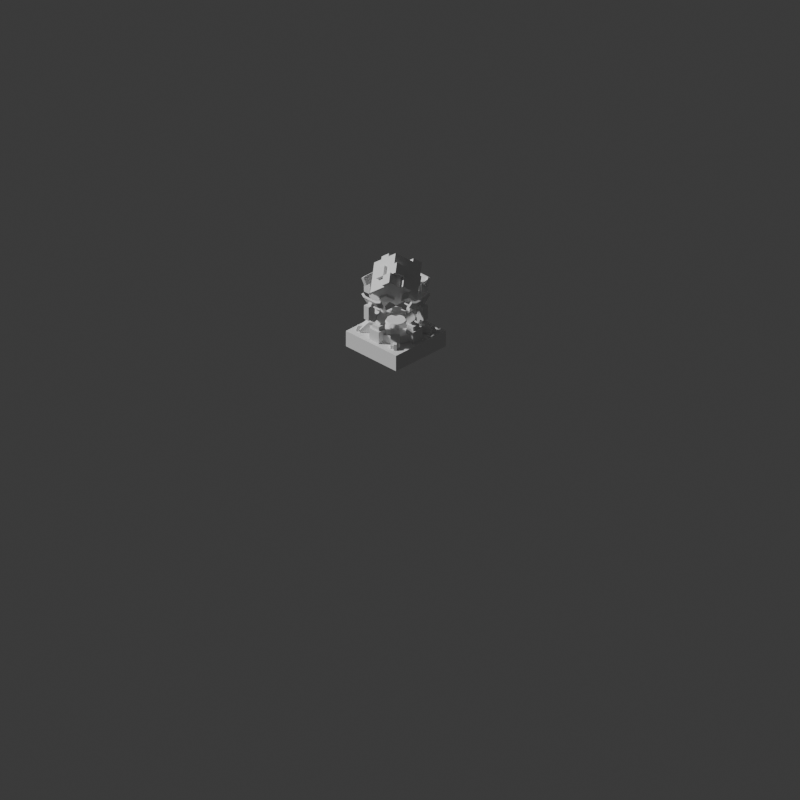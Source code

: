 # Source: Building_DimensionCore.blend  (saved by Blender 4.5.90; exported with 4.5.12 LTS)
import bpy
from mathutils import Matrix  # noqa: F401  (used for matrix-valued properties, if any)

bpy.ops.wm.read_factory_settings(use_empty=True)
scene = bpy.context.scene
scene.name = 'Scene'

# ---- collections
col_collection = bpy.data.collections.new('Collection'); scene.collection.children.link(col_collection)

# ---- world
world_world = bpy.data.worlds.new('World'); scene.world = world_world
world_world.use_nodes = True; world_world.node_tree.nodes.clear()
_N = world_world.node_tree.nodes; _L = world_world.node_tree.links
n0 = _N.new('ShaderNodeOutputWorld'); n0.name = 'World Output'; n0.location = (200, 100)
n1 = _N.new('ShaderNodeBackground'); n1.name = 'Background'; n1.location = (-200, 100)
n1.inputs[0].default_value = (0.05088, 0.05088, 0.05088, 1.0)
_L.new(n1.outputs[0], n0.inputs[0])
n0.is_active_output = True
world_world.color = (0.05088, 0.05088, 0.05088)
world_world.sun_shadow_jitter_overblur = 0.0

# ---- cameras
cam_camera_001 = bpy.data.cameras.new('Camera.001')
cam_camera_001.type = 'ORTHO'
cam_camera_001.clip_start = 0.001
cam_camera_001.ortho_scale = 22.63
cam_camera_001.display_size = 20.29

# ---- meshes
me_cube = bpy.data.meshes.new('Cube')
me_cube.from_pydata([(-0.03125, -0.03125, -0.03125), (-0.03125, -0.03125, 0.03125), (-0.03125, 0.03125, -0.03125), (-0.03125, 0.03125, 0.03125), (0.03125, -0.03125, -0.03125), (0.03125, -0.03125, 0.03125), (0.03125, 0.03125, -0.03125), (0.03125, 0.03125, 0.03125)], [], [(0, 1, 3, 2), (2, 3, 7, 6), (6, 7, 5, 4), (4, 5, 1, 0), (2, 6, 4, 0), (7, 3, 1, 5)])
_uv = me_cube.uv_layers.new(name='UVMap')
_uv.uv.foreach_set('vector', [0.375, 0.0, 0.625, 0.0, 0.625, 0.25, 0.375, 0.25, 0.375, 0.25, 0.625, 0.25, 0.625, 0.5, 0.375, 0.5, 0.375, 0.5, 0.625, 0.5, 0.625, 0.75, 0.375, 0.75, 0.375, 0.75, 0.625, 0.75, 0.625, 1.0, 0.375, 1.0, 0.125, 0.5, 0.375, 0.5, 0.375, 0.75, 0.125, 0.75, 0.625, 0.5, 0.875, 0.5, 0.875, 0.75, 0.625, 0.75])
me_cube.update()
me_cube_002 = bpy.data.meshes.new('Cube.002')
me_cube_002.from_pydata([(-1.0, -1.0, 0.0), (-1.0, -1.0, 0.5), (-1.0, 1.0, 0.0), (-1.0, 1.0, 0.5), (1.0, -1.0, 0.0), (1.0, -1.0, 0.5), (1.0, 1.0, 0.0), (1.0, 1.0, 0.5)], [], [(0, 1, 3, 2), (2, 3, 7, 6), (6, 7, 5, 4), (4, 5, 1, 0), (2, 6, 4, 0), (7, 3, 1, 5)])
_uv = me_cube_002.uv_layers.new(name='UVMap')
_uv.uv.foreach_set('vector', [0.375, 0.0, 0.625, 0.0, 0.625, 0.25, 0.375, 0.25, 0.375, 0.25, 0.625, 0.25, 0.625, 0.5, 0.375, 0.5, 0.375, 0.5, 0.625, 0.5, 0.625, 0.75, 0.375, 0.75, 0.375, 0.75, 0.625, 0.75, 0.625, 1.0, 0.375, 1.0, 0.125, 0.5, 0.375, 0.5, 0.375, 0.75, 0.125, 0.75, 0.625, 0.5, 0.875, 0.5, 0.875, 0.75, 0.625, 0.75])
me_cube_002.update()
me_cylinder_001 = bpy.data.meshes.new('Cylinder.001')
me_cylinder_001.from_pydata([(0.0, 1.0, 0.0), (0.0, 1.0, 0.25), (0.3827, 0.9239, 0.0), (0.3827, 0.9239, 0.25), (0.7071, 0.7071, 0.0), (0.7071, 0.7071, 0.25), (0.9239, 0.3827, 0.0), (0.9239, 0.3827, 0.25), (1.0, 0.0, 0.0), (1.0, 0.0, 0.25), (0.9239, -0.3827, 0.0), (0.9239, -0.3827, 0.25), (0.7071, -0.7071, 0.0), (0.7071, -0.7071, 0.25), (0.3827, -0.9239, 0.0), (0.3827, -0.9239, 0.25), (0.0, -1.0, 0.0), (0.0, -1.0, 0.25), (-0.3827, -0.9239, 0.0), (-0.3827, -0.9239, 0.25), (-0.7071, -0.7071, 0.0), (-0.7071, -0.7071, 0.25), (-0.9239, -0.3827, 0.0), (-0.9239, -0.3827, 0.25), (-1.0, 0.0, 0.0), (-1.0, 0.0, 0.25), (-0.9239, 0.3827, 0.0), (-0.9239, 0.3827, 0.25), (-0.7071, 0.7071, 0.0), (-0.7071, 0.7071, 0.25), (-0.3827, 0.9239, 0.0), (-0.3827, 0.9239, 0.25)], [], [(0, 1, 3, 2), (2, 3, 5, 4), (4, 5, 7, 6), (6, 7, 9, 8), (8, 9, 11, 10), (10, 11, 13, 12), (12, 13, 15, 14), (14, 15, 17, 16), (16, 17, 19, 18), (18, 19, 21, 20), (20, 21, 23, 22), (22, 23, 25, 24), (24, 25, 27, 26), (26, 27, 29, 28), (3, 1, 31, 29, 27, 25, 23, 21, 19, 17, 15, 13, 11, 9, 7, 5), (28, 29, 31, 30), (30, 31, 1, 0), (0, 2, 4, 6, 8, 10, 12, 14, 16, 18, 20, 22, 24, 26, 28, 30)])
_uv = me_cylinder_001.uv_layers.new(name='UVMap')
_uv.uv.foreach_set('vector', [1.0, 0.5, 1.0, 1.0, 0.9375, 1.0, 0.9375, 0.5, 0.9375, 0.5, 0.9375, 1.0, 0.875, 1.0, 0.875, 0.5, 0.875, 0.5, 0.875, 1.0, 0.8125, 1.0, 0.8125, 0.5, 0.8125, 0.5, 0.8125, 1.0, 0.75, 1.0, 0.75, 0.5, 0.75, 0.5, 0.75, 1.0, 0.6875, 1.0, 0.6875, 0.5, 0.6875, 0.5, 0.6875, 1.0, 0.625, 1.0, 0.625, 0.5, 0.625, 0.5, 0.625, 1.0, 0.5625, 1.0, 0.5625, 0.5, 0.5625, 0.5, 0.5625, 1.0, 0.5, 1.0, 0.5, 0.5, 0.5, 0.5, 0.5, 1.0, 0.4375, 1.0, 0.4375, 0.5, 0.4375, 0.5, 0.4375, 1.0, 0.375, 1.0, 0.375, 0.5, 0.375, 0.5, 0.375, 1.0, 0.3125, 1.0, 0.3125, 0.5, 0.3125, 0.5, 0.3125, 1.0, 0.25, 1.0, 0.25, 0.5, 0.25, 0.5, 0.25, 1.0, 0.1875, 1.0, 0.1875, 0.5, 0.1875, 0.5, 0.1875, 1.0, 0.125, 1.0, 0.125, 0.5, 0.3418, 0.4717, 0.25, 0.49, 0.1582, 0.4717, 0.08029, 0.4197, 0.02827, 0.3418, 0.01, 0.25, 0.02827, 0.1582, 0.08029, 0.08029, 0.1582, 0.02827, 0.25, 0.01, 0.3418, 0.02827, 0.4197, 0.08029, 0.4717, 0.1582, 0.49, 0.25, 0.4717, 0.3418, 0.4197, 0.4197, 0.125, 0.5, 0.125, 1.0, 0.0625, 1.0, 0.0625, 0.5, 0.0625, 0.5, 0.0625, 1.0, 0.0, 1.0, 0.0, 0.5, 0.75, 0.49, 0.8418, 0.4717, 0.9197, 0.4197, 0.9717, 0.3418, 0.99, 0.25, 0.9717, 0.1582, 0.9197, 0.08029, 0.8418, 0.02827, 0.75, 0.01, 0.6582, 0.02827, 0.5803, 0.08029, 0.5283, 0.1582, 0.51, 0.25, 0.5283, 0.3418, 0.5803, 0.4197, 0.6582, 0.4717])
me_cylinder_001.update()
me_cylinder_004 = bpy.data.meshes.new('Cylinder.004')
me_cylinder_004.from_pydata([(0.0, 1.0, 0.0), (1.116e-08, 0.75, 0.25), (0.3827, 0.9239, 0.0), (0.287, 0.6929, 0.25), (0.7071, 0.7071, 0.0), (0.5303, 0.5303, 0.25), (0.9239, 0.3827, 0.0), (0.6929, 0.287, 0.25), (1.0, 0.0, 0.0), (0.75, -2.181e-08, 0.25), (0.9239, -0.3827, 0.0), (0.6929, -0.287, 0.25), (0.7071, -0.7071, 0.0), (0.5303, -0.5303, 0.25), (0.3827, -0.9239, 0.0), (0.287, -0.6929, 0.25), (0.0, -1.0, 0.0), (-1.864e-08, -0.75, 0.25), (-0.3827, -0.9239, 0.0), (-0.287, -0.6929, 0.25), (-0.7071, -0.7071, 0.0), (-0.5303, -0.5303, 0.25), (-0.9239, -0.3827, 0.0), (-0.6929, -0.287, 0.25), (-1.0, 0.0, 0.0), (-0.75, 7.995e-09, 0.25), (-0.9239, 0.3827, 0.0), (-0.6929, 0.287, 0.25), (-0.7071, 0.7071, 0.0), (-0.5303, 0.5303, 0.25), (-0.3827, 0.9239, 0.0), (-0.287, 0.6929, 0.25)], [], [(0, 1, 3, 2), (2, 3, 5, 4), (4, 5, 7, 6), (6, 7, 9, 8), (8, 9, 11, 10), (10, 11, 13, 12), (12, 13, 15, 14), (14, 15, 17, 16), (16, 17, 19, 18), (18, 19, 21, 20), (20, 21, 23, 22), (22, 23, 25, 24), (24, 25, 27, 26), (26, 27, 29, 28), (3, 1, 31, 29, 27, 25, 23, 21, 19, 17, 15, 13, 11, 9, 7, 5), (28, 29, 31, 30), (30, 31, 1, 0), (0, 2, 4, 6, 8, 10, 12, 14, 16, 18, 20, 22, 24, 26, 28, 30)])
_uv = me_cylinder_004.uv_layers.new(name='UVMap')
_uv.uv.foreach_set('vector', [1.0, 0.5, 1.0, 1.0, 0.9375, 1.0, 0.9375, 0.5, 0.9375, 0.5, 0.9375, 1.0, 0.875, 1.0, 0.875, 0.5, 0.875, 0.5, 0.875, 1.0, 0.8125, 1.0, 0.8125, 0.5, 0.8125, 0.5, 0.8125, 1.0, 0.75, 1.0, 0.75, 0.5, 0.75, 0.5, 0.75, 1.0, 0.6875, 1.0, 0.6875, 0.5, 0.6875, 0.5, 0.6875, 1.0, 0.625, 1.0, 0.625, 0.5, 0.625, 0.5, 0.625, 1.0, 0.5625, 1.0, 0.5625, 0.5, 0.5625, 0.5, 0.5625, 1.0, 0.5, 1.0, 0.5, 0.5, 0.5, 0.5, 0.5, 1.0, 0.4375, 1.0, 0.4375, 0.5, 0.4375, 0.5, 0.4375, 1.0, 0.375, 1.0, 0.375, 0.5, 0.375, 0.5, 0.375, 1.0, 0.3125, 1.0, 0.3125, 0.5, 0.3125, 0.5, 0.3125, 1.0, 0.25, 1.0, 0.25, 0.5, 0.25, 0.5, 0.25, 1.0, 0.1875, 1.0, 0.1875, 0.5, 0.1875, 0.5, 0.1875, 1.0, 0.125, 1.0, 0.125, 0.5, 0.3418, 0.4717, 0.25, 0.49, 0.1582, 0.4717, 0.08029, 0.4197, 0.02827, 0.3418, 0.01, 0.25, 0.02827, 0.1582, 0.08029, 0.08029, 0.1582, 0.02827, 0.25, 0.01, 0.3418, 0.02827, 0.4197, 0.08029, 0.4717, 0.1582, 0.49, 0.25, 0.4717, 0.3418, 0.4197, 0.4197, 0.125, 0.5, 0.125, 1.0, 0.0625, 1.0, 0.0625, 0.5, 0.0625, 0.5, 0.0625, 1.0, 0.0, 1.0, 0.0, 0.5, 0.75, 0.49, 0.8418, 0.4717, 0.9197, 0.4197, 0.9717, 0.3418, 0.99, 0.25, 0.9717, 0.1582, 0.9197, 0.08029, 0.8418, 0.02827, 0.75, 0.01, 0.6582, 0.02827, 0.5803, 0.08029, 0.5283, 0.1582, 0.51, 0.25, 0.5283, 0.3418, 0.5803, 0.4197, 0.6582, 0.4717])
me_cylinder_004.update()
me_cube_046 = bpy.data.meshes.new('Cube.046')
me_cube_046.from_pydata([(0.9848, -0.1768, 1.724), (0.9848, -0.1768, 2.254), (0.9848, 0.5303, 1.724), (0.9848, 0.5303, 2.254), (1.338, -0.1768, 1.724), (1.338, 0.5303, 1.724), (1.338, -0.1768, 2.166), (1.088, -0.1768, 2.254), (1.088, 0.5303, 2.254), (1.338, 0.5303, 2.166), (0.9697, -0.8839, 1.047), (0.9697, -0.8839, 2.047), (0.9697, 1.237, 1.047), (0.9697, 1.237, 2.047), (1.677, -0.8839, 1.047), (1.677, 1.237, 1.047), (1.677, -0.8839, 1.547), (1.177, -0.8839, 2.047), (1.177, 1.237, 2.047), (1.677, 1.237, 1.547)], [], [(0, 1, 3, 2), (2, 5, 4, 0), (8, 7, 6, 9), (8, 3, 1, 7), (5, 9, 6, 4), (4, 6, 7, 1, 0), (2, 3, 8, 9, 5), (10, 11, 13, 12), (12, 15, 14, 10), (18, 17, 16, 19), (18, 13, 11, 17), (15, 19, 16, 14), (14, 16, 17, 11, 10), (12, 13, 18, 19, 15)])
_uv = me_cube_046.uv_layers.new(name='UVMap')
_uv.uv.foreach_set('vector', [0.375, 0.0, 0.625, 0.0, 0.625, 0.25, 0.375, 0.25, 0.125, 0.5, 0.375, 0.5, 0.375, 0.75, 0.125, 0.75, 0.7355, 0.4337, 0.7355, 0.8163, 0.5, 0.75, 0.5, 0.5, 0.7355, 0.4337, 0.875, 0.5, 0.875, 0.75, 0.7355, 0.8163, 0.375, 0.5, 0.5, 0.5, 0.5, 0.75, 0.375, 0.75, 0.375, 0.75, 0.5, 0.75, 0.7355, 0.8163, 0.625, 1.0, 0.375, 1.0, 0.375, 0.25, 0.625, 0.25, 0.7355, 0.4337, 0.5, 0.5, 0.375, 0.5, 0.375, 0.0, 0.625, 0.0, 0.625, 0.25, 0.375, 0.25, 0.125, 0.5, 0.375, 0.5, 0.375, 0.75, 0.125, 0.75, 0.7355, 0.4337, 0.7355, 0.8163, 0.5, 0.75, 0.5, 0.5, 0.7355, 0.4337, 0.875, 0.5, 0.875, 0.75, 0.7355, 0.8163, 0.375, 0.5, 0.5, 0.5, 0.5, 0.75, 0.375, 0.75, 0.375, 0.75, 0.5, 0.75, 0.7355, 0.8163, 0.625, 1.0, 0.375, 1.0, 0.375, 0.25, 0.625, 0.25, 0.7355, 0.4337, 0.5, 0.5, 0.375, 0.5])
me_cube_046.update()
me_cube_048 = bpy.data.meshes.new('Cube.048')
me_cube_048.from_pydata([(0.9848, -0.1768, 1.724), (0.9848, -0.1768, 2.254), (0.9848, 0.5303, 1.724), (0.9848, 0.5303, 2.254), (1.338, -0.1768, 1.724), (1.338, 0.5303, 1.724), (1.338, -0.1768, 2.166), (1.088, -0.1768, 2.254), (1.088, 0.5303, 2.254), (1.338, 0.5303, 2.166), (0.9697, -0.8839, 1.047), (0.9697, -0.8839, 2.047), (0.9697, 1.237, 1.047), (0.9697, 1.237, 2.047), (1.677, -0.8839, 1.047), (1.677, 1.237, 1.047), (1.677, -0.8839, 1.547), (1.177, -0.8839, 2.047), (1.177, 1.237, 2.047), (1.677, 1.237, 1.547)], [], [(0, 1, 3, 2), (2, 5, 4, 0), (8, 7, 6, 9), (8, 3, 1, 7), (5, 9, 6, 4), (4, 6, 7, 1, 0), (2, 3, 8, 9, 5), (10, 11, 13, 12), (12, 15, 14, 10), (18, 17, 16, 19), (18, 13, 11, 17), (15, 19, 16, 14), (14, 16, 17, 11, 10), (12, 13, 18, 19, 15)])
_uv = me_cube_048.uv_layers.new(name='UVMap')
_uv.uv.foreach_set('vector', [0.375, 0.0, 0.625, 0.0, 0.625, 0.25, 0.375, 0.25, 0.125, 0.5, 0.375, 0.5, 0.375, 0.75, 0.125, 0.75, 0.7355, 0.4337, 0.7355, 0.8163, 0.5, 0.75, 0.5, 0.5, 0.7355, 0.4337, 0.875, 0.5, 0.875, 0.75, 0.7355, 0.8163, 0.375, 0.5, 0.5, 0.5, 0.5, 0.75, 0.375, 0.75, 0.375, 0.75, 0.5, 0.75, 0.7355, 0.8163, 0.625, 1.0, 0.375, 1.0, 0.375, 0.25, 0.625, 0.25, 0.7355, 0.4337, 0.5, 0.5, 0.375, 0.5, 0.375, 0.0, 0.625, 0.0, 0.625, 0.25, 0.375, 0.25, 0.125, 0.5, 0.375, 0.5, 0.375, 0.75, 0.125, 0.75, 0.7355, 0.4337, 0.7355, 0.8163, 0.5, 0.75, 0.5, 0.5, 0.7355, 0.4337, 0.875, 0.5, 0.875, 0.75, 0.7355, 0.8163, 0.375, 0.5, 0.5, 0.5, 0.5, 0.75, 0.375, 0.75, 0.375, 0.75, 0.5, 0.75, 0.7355, 0.8163, 0.625, 1.0, 0.375, 1.0, 0.375, 0.25, 0.625, 0.25, 0.7355, 0.4337, 0.5, 0.5, 0.375, 0.5])
me_cube_048.update()
me_cube_049 = bpy.data.meshes.new('Cube.049')
me_cube_049.from_pydata([(0.9848, -0.1768, 1.724), (0.9848, -0.1768, 2.254), (0.9848, 0.5303, 1.724), (0.9848, 0.5303, 2.254), (1.338, -0.1768, 1.724), (1.338, 0.5303, 1.724), (1.338, -0.1768, 2.166), (1.088, -0.1768, 2.254), (1.088, 0.5303, 2.254), (1.338, 0.5303, 2.166), (0.9697, -0.8839, 1.047), (0.9697, -0.8839, 2.047), (0.9697, 1.237, 1.047), (0.9697, 1.237, 2.047), (1.677, -0.8839, 1.047), (1.677, 1.237, 1.047), (1.677, -0.8839, 1.547), (1.177, -0.8839, 2.047), (1.177, 1.237, 2.047), (1.677, 1.237, 1.547)], [], [(0, 1, 3, 2), (2, 5, 4, 0), (8, 7, 6, 9), (8, 3, 1, 7), (5, 9, 6, 4), (4, 6, 7, 1, 0), (2, 3, 8, 9, 5), (10, 11, 13, 12), (12, 15, 14, 10), (18, 17, 16, 19), (18, 13, 11, 17), (15, 19, 16, 14), (14, 16, 17, 11, 10), (12, 13, 18, 19, 15)])
_uv = me_cube_049.uv_layers.new(name='UVMap')
_uv.uv.foreach_set('vector', [0.375, 0.0, 0.625, 0.0, 0.625, 0.25, 0.375, 0.25, 0.125, 0.5, 0.375, 0.5, 0.375, 0.75, 0.125, 0.75, 0.7355, 0.4337, 0.7355, 0.8163, 0.5, 0.75, 0.5, 0.5, 0.7355, 0.4337, 0.875, 0.5, 0.875, 0.75, 0.7355, 0.8163, 0.375, 0.5, 0.5, 0.5, 0.5, 0.75, 0.375, 0.75, 0.375, 0.75, 0.5, 0.75, 0.7355, 0.8163, 0.625, 1.0, 0.375, 1.0, 0.375, 0.25, 0.625, 0.25, 0.7355, 0.4337, 0.5, 0.5, 0.375, 0.5, 0.375, 0.0, 0.625, 0.0, 0.625, 0.25, 0.375, 0.25, 0.125, 0.5, 0.375, 0.5, 0.375, 0.75, 0.125, 0.75, 0.7355, 0.4337, 0.7355, 0.8163, 0.5, 0.75, 0.5, 0.5, 0.7355, 0.4337, 0.875, 0.5, 0.875, 0.75, 0.7355, 0.8163, 0.375, 0.5, 0.5, 0.5, 0.5, 0.75, 0.375, 0.75, 0.375, 0.75, 0.5, 0.75, 0.7355, 0.8163, 0.625, 1.0, 0.375, 1.0, 0.375, 0.25, 0.625, 0.25, 0.7355, 0.4337, 0.5, 0.5, 0.375, 0.5])
me_cube_049.update()
me_cube_050 = bpy.data.meshes.new('Cube.050')
me_cube_050.from_pydata([(0.9848, -0.1768, 1.724), (0.9848, -0.1768, 2.254), (0.9848, 0.5303, 1.724), (0.9848, 0.5303, 2.254), (1.338, -0.1768, 1.724), (1.338, 0.5303, 1.724), (1.338, -0.1768, 2.166), (1.088, -0.1768, 2.254), (1.088, 0.5303, 2.254), (1.338, 0.5303, 2.166), (0.9697, -0.8839, 1.047), (0.9697, -0.8839, 2.047), (0.9697, 1.237, 1.047), (0.9697, 1.237, 2.047), (1.677, -0.8839, 1.047), (1.677, 1.237, 1.047), (1.677, -0.8839, 1.547), (1.177, -0.8839, 2.047), (1.177, 1.237, 2.047), (1.677, 1.237, 1.547)], [], [(0, 1, 3, 2), (2, 5, 4, 0), (8, 7, 6, 9), (8, 3, 1, 7), (5, 9, 6, 4), (4, 6, 7, 1, 0), (2, 3, 8, 9, 5), (10, 11, 13, 12), (12, 15, 14, 10), (18, 17, 16, 19), (18, 13, 11, 17), (15, 19, 16, 14), (14, 16, 17, 11, 10), (12, 13, 18, 19, 15)])
_uv = me_cube_050.uv_layers.new(name='UVMap')
_uv.uv.foreach_set('vector', [0.375, 0.0, 0.625, 0.0, 0.625, 0.25, 0.375, 0.25, 0.125, 0.5, 0.375, 0.5, 0.375, 0.75, 0.125, 0.75, 0.7355, 0.4337, 0.7355, 0.8163, 0.5, 0.75, 0.5, 0.5, 0.7355, 0.4337, 0.875, 0.5, 0.875, 0.75, 0.7355, 0.8163, 0.375, 0.5, 0.5, 0.5, 0.5, 0.75, 0.375, 0.75, 0.375, 0.75, 0.5, 0.75, 0.7355, 0.8163, 0.625, 1.0, 0.375, 1.0, 0.375, 0.25, 0.625, 0.25, 0.7355, 0.4337, 0.5, 0.5, 0.375, 0.5, 0.375, 0.0, 0.625, 0.0, 0.625, 0.25, 0.375, 0.25, 0.125, 0.5, 0.375, 0.5, 0.375, 0.75, 0.125, 0.75, 0.7355, 0.4337, 0.7355, 0.8163, 0.5, 0.75, 0.5, 0.5, 0.7355, 0.4337, 0.875, 0.5, 0.875, 0.75, 0.7355, 0.8163, 0.375, 0.5, 0.5, 0.5, 0.5, 0.75, 0.375, 0.75, 0.375, 0.75, 0.5, 0.75, 0.7355, 0.8163, 0.625, 1.0, 0.375, 1.0, 0.375, 0.25, 0.625, 0.25, 0.7355, 0.4337, 0.5, 0.5, 0.375, 0.5])
me_cube_050.update()
me_cube_051 = bpy.data.meshes.new('Cube.051')
me_cube_051.from_pydata([(0.04748, -0.25, 1.957), (0.04748, -0.25, 2.207), (0.04748, 0.25, 1.957), (0.04748, 0.25, 2.207), (0.11, -0.2188, 1.957), (0.11, -0.2188, 2.207), (0.11, 0.2188, 1.957), (0.11, 0.2188, 2.207), (0.11, 0.375, 2.207), (0.11, 0.375, 1.957), (0.1725, 0.3438, 1.957), (0.1725, 0.3438, 2.207), (0.11, -0.375, 1.957), (0.11, -0.375, 2.207), (0.1725, -0.3438, 2.207), (0.1725, -0.3438, 1.957), (-0.4536, -0.125, 0.8393), (-0.2036, -0.125, 1.272), (-0.4536, 0.125, 0.8393), (-0.2036, 0.125, 1.272), (-0.2371, -0.125, 0.7143), (0.01286, -0.125, 1.147), (-0.2371, 0.125, 0.7143), (0.01286, 0.125, 1.147), (-0.3565, 0.09375, 1.757), (-0.1378, 0.09375, 2.136), (-0.3565, -0.09375, 1.757), (-0.1378, -0.09375, 2.136), (-0.1088, 0.09375, 1.687), (-0.1942, 0.09375, 1.664), (-0.1942, -0.09375, 1.664), (-0.1088, -0.09375, 1.687), (-0.02953, 0.09375, 2.074), (0.01623, 0.09375, 1.903), (0.01623, -0.09375, 1.903), (-0.02953, -0.09375, 2.074), (-0.06609, 0.0625, 1.698), (-0.06609, -0.0625, 1.698), (-0.007845, 0.0625, 1.622), (-0.007845, -0.0625, 1.622), (-0.02033, 0.0625, 1.527), (-0.02033, -0.0625, 1.527), (-0.09623, 0.0625, 1.469), (-0.09623, -0.0625, 1.469), (-0.1911, 0.0625, 1.482), (-0.1911, -0.0625, 1.482), (-0.2493, 0.0625, 1.557), (-0.2493, -0.0625, 1.557), (-0.2368, 0.0625, 1.652), (-0.2368, -0.0625, 1.652), (-0.1609, 0.0625, 1.711), (-0.1609, -0.0625, 1.711), (0.03267, 0.0625, 1.244), (0.03267, -0.0625, 1.244), (0.09091, 0.0625, 1.168), (0.09091, -0.0625, 1.168), (0.07843, 0.0625, 1.073), (0.07843, -0.0625, 1.073), (0.002525, 0.0625, 1.015), (0.002525, -0.0625, 1.015), (-0.09233, 0.0625, 1.028), (-0.09233, -0.0625, 1.028), (-0.1506, 0.0625, 1.103), (-0.1506, -0.0625, 1.103), (-0.1381, 0.0625, 1.198), (-0.1381, -0.0625, 1.198), (-0.06218, 0.0625, 1.257), (-0.06218, -0.0625, 1.257), (0.1129, 0.09375, 1.654), (0.2261, 0.09375, 1.232), (0.1129, -0.09375, 1.654), (0.2261, -0.09375, 1.232), (-0.1124, 0.09375, 1.529), (-0.06822, 0.09375, 1.606), (-0.06822, -0.09375, 1.606), (-0.1124, -0.09375, 1.529), (0.04502, 0.09375, 1.183), (-0.03153, 0.09375, 1.228), (-0.03153, -0.09375, 1.228), (0.04502, -0.09375, 1.183), (-0.5078, -0.1875, 0.8705), (-0.3203, -0.1875, 1.195), (-0.5078, 0.1875, 0.8705), (-0.3203, 0.1875, 1.195), (-0.2642, -0.1875, 0.7299), (-0.0767, -0.1875, 1.055), (-0.2642, 0.1875, 0.7299), (-0.0767, 0.1875, 1.055), (-0.03706, -0.0625, 2.017), (-0.05324, -0.0625, 2.077), (-0.03706, 0.0625, 2.017), (-0.05324, 0.0625, 2.077), (0.1139, -0.0625, 2.057), (0.09769, -0.0625, 2.117), (0.1139, 0.0625, 2.057), (0.09769, 0.0625, 2.117)], [], [(0, 1, 3, 2), (7, 6, 10, 11), (6, 7, 5, 4), (1, 0, 12, 13), (2, 6, 4, 0), (7, 3, 1, 5), (9, 8, 11, 10), (6, 2, 9, 10), (3, 7, 11, 8), (2, 3, 8, 9), (15, 14, 13, 12), (0, 4, 15, 12), (5, 1, 13, 14), (4, 5, 14, 15), (16, 17, 19, 18), (18, 19, 23, 22), (22, 23, 21, 20), (20, 21, 17, 16), (18, 22, 20, 16), (23, 19, 17, 21), (26, 27, 25, 24), (30, 29, 28, 31), (30, 26, 24, 29), (32, 35, 34, 33), (28, 33, 34, 31), (27, 35, 32, 25), (24, 25, 32, 33, 28, 29), (30, 31, 34, 35, 27, 26), (36, 37, 39, 38), (38, 39, 41, 40), (40, 41, 43, 42), (42, 43, 45, 44), (44, 45, 47, 46), (46, 47, 49, 48), (39, 37, 51, 49, 47, 45, 43, 41), (48, 49, 51, 50), (50, 51, 37, 36), (36, 38, 40, 42, 44, 46, 48, 50), (52, 53, 55, 54), (54, 55, 57, 56), (56, 57, 59, 58), (58, 59, 61, 60), (60, 61, 63, 62), (62, 63, 65, 64), (55, 53, 67, 65, 63, 61, 59, 57), (64, 65, 67, 66), (66, 67, 53, 52), (52, 54, 56, 58, 60, 62, 64, 66), (70, 71, 69, 68), (74, 73, 72, 75), (74, 70, 68, 73), (76, 79, 78, 77), (72, 77, 78, 75), (71, 79, 76, 69), (68, 69, 76, 77, 72, 73), (74, 75, 78, 79, 71, 70), (80, 81, 83, 82), (82, 83, 87, 86), (86, 87, 85, 84), (84, 85, 81, 80), (82, 86, 84, 80), (87, 83, 81, 85), (88, 89, 91, 90), (90, 91, 95, 94), (94, 95, 93, 92), (92, 93, 89, 88), (90, 94, 92, 88), (95, 91, 89, 93)])
_uv = me_cube_051.uv_layers.new(name='UVMap')
_uv.uv.foreach_set('vector', [0.375, 0.0, 0.625, 0.0, 0.625, 0.25, 0.375, 0.25, 0.625, 0.5, 0.375, 0.5, 0.375, 0.5, 0.625, 0.5, 0.375, 0.5, 0.625, 0.5, 0.625, 0.75, 0.375, 0.75, 0.625, 0.0, 0.375, 0.0, 0.375, 0.0, 0.625, 0.0, 0.125, 0.5, 0.375, 0.5, 0.375, 0.75, 0.125, 0.75, 0.625, 0.5, 0.875, 0.5, 0.875, 0.75, 0.625, 0.75, 0.375, 0.25, 0.625, 0.25, 0.625, 0.5, 0.375, 0.5, 0.375, 0.5, 0.125, 0.5, 0.125, 0.5, 0.375, 0.5, 0.875, 0.5, 0.625, 0.5, 0.625, 0.5, 0.875, 0.5, 0.375, 0.25, 0.625, 0.25, 0.625, 0.25, 0.375, 0.25, 0.375, 0.75, 0.625, 0.75, 0.625, 1.0, 0.375, 1.0, 0.125, 0.75, 0.375, 0.75, 0.375, 0.75, 0.125, 0.75, 0.625, 0.75, 0.875, 0.75, 0.875, 0.75, 0.625, 0.75, 0.375, 0.75, 0.625, 0.75, 0.625, 0.75, 0.375, 0.75, 0.375, 0.0, 0.625, 0.0, 0.625, 0.25, 0.375, 0.25, 0.375, 0.25, 0.625, 0.25, 0.625, 0.5, 0.375, 0.5, 0.375, 0.5, 0.625, 0.5, 0.625, 0.75, 0.375, 0.75, 0.375, 0.75, 0.625, 0.75, 0.625, 1.0, 0.375, 1.0, 0.125, 0.5, 0.375, 0.5, 0.375, 0.75, 0.125, 0.75, 0.625, 0.5, 0.875, 0.5, 0.875, 0.75, 0.625, 0.75, 0.375, 0.5, 0.625, 0.5, 0.625, 0.75, 0.375, 0.75, 0.1875, 0.5, 0.1875, 0.75, 0.125, 0.75, 0.125, 0.5, 0.1875, 0.5, 0.375, 0.5, 0.375, 0.75, 0.1875, 0.75, 0.625, 0.0, 0.625, 0.3438, 0.5536, 0.25, 0.5536, 0.0, 0.4107, 0.0, 0.5536, 0.0, 0.5536, 0.25, 0.4107, 0.25, 0.625, 0.5, 0.75, 0.5, 0.75, 0.75, 0.625, 0.75, 0.375, 0.75, 0.625, 0.75, 0.625, 0.875, 0.5536, 1.0, 0.4107, 1.0, 0.375, 0.9375, 0.375, 0.3125, 0.4107, 0.25, 0.5536, 0.25, 0.625, 0.3438, 0.625, 0.5, 0.375, 0.5, 1.0, 0.5, 1.0, 1.0, 0.875, 1.0, 0.875, 0.5, 0.875, 0.5, 0.875, 1.0, 0.75, 1.0, 0.75, 0.5, 0.75, 0.5, 0.75, 1.0, 0.625, 1.0, 0.625, 0.5, 0.625, 0.5, 0.625, 1.0, 0.5, 1.0, 0.5, 0.5, 0.5, 0.5, 0.5, 1.0, 0.375, 1.0, 0.375, 0.5, 0.375, 0.5, 0.375, 1.0, 0.25, 1.0, 0.25, 0.5, 0.4197, 0.4197, 0.25, 0.49, 0.08029, 0.4197, 0.01, 0.25, 0.08029, 0.08029, 0.25, 0.01, 0.4197, 0.08029, 0.49, 0.25, 0.25, 0.5, 0.25, 1.0, 0.125, 1.0, 0.125, 0.5, 0.125, 0.5, 0.125, 1.0, 0.0, 1.0, 0.0, 0.5, 0.75, 0.49, 0.9197, 0.4197, 0.99, 0.25, 0.9197, 0.08029, 0.75, 0.01, 0.5803, 0.08029, 0.51, 0.25, 0.5803, 0.4197, 1.0, 0.5, 1.0, 1.0, 0.875, 1.0, 0.875, 0.5, 0.875, 0.5, 0.875, 1.0, 0.75, 1.0, 0.75, 0.5, 0.75, 0.5, 0.75, 1.0, 0.625, 1.0, 0.625, 0.5, 0.625, 0.5, 0.625, 1.0, 0.5, 1.0, 0.5, 0.5, 0.5, 0.5, 0.5, 1.0, 0.375, 1.0, 0.375, 0.5, 0.375, 0.5, 0.375, 1.0, 0.25, 1.0, 0.25, 0.5, 0.4197, 0.4197, 0.25, 0.49, 0.08029, 0.4197, 0.01, 0.25, 0.08029, 0.08029, 0.25, 0.01, 0.4197, 0.08029, 0.49, 0.25, 0.25, 0.5, 0.25, 1.0, 0.125, 1.0, 0.125, 0.5, 0.125, 0.5, 0.125, 1.0, 0.0, 1.0, 0.0, 0.5, 0.75, 0.49, 0.9197, 0.4197, 0.99, 0.25, 0.9197, 0.08029, 0.75, 0.01, 0.5803, 0.08029, 0.51, 0.25, 0.5803, 0.4197, 0.375, 0.5, 0.625, 0.5, 0.625, 0.75, 0.375, 0.75, 0.1875, 0.5, 0.1875, 0.75, 0.125, 0.75, 0.125, 0.5, 0.1875, 0.5, 0.375, 0.5, 0.375, 0.75, 0.1875, 0.75, 0.625, 0.0, 0.625, 0.304, 0.5893, 0.25, 0.5893, 0.0, 0.4107, 0.0, 0.5893, 0.0, 0.5893, 0.25, 0.4107, 0.25, 0.625, 0.5, 0.8125, 0.5, 0.8125, 0.75, 0.625, 0.75, 0.375, 0.75, 0.625, 0.75, 0.625, 0.9375, 0.5893, 1.0, 0.4107, 1.0, 0.375, 0.9375, 0.375, 0.3125, 0.4107, 0.25, 0.5893, 0.25, 0.625, 0.304, 0.625, 0.5, 0.375, 0.5, 0.375, 0.0, 0.625, 0.0, 0.625, 0.25, 0.375, 0.25, 0.375, 0.25, 0.625, 0.25, 0.625, 0.5, 0.375, 0.5, 0.375, 0.5, 0.625, 0.5, 0.625, 0.75, 0.375, 0.75, 0.375, 0.75, 0.625, 0.75, 0.625, 1.0, 0.375, 1.0, 0.125, 0.5, 0.375, 0.5, 0.375, 0.75, 0.125, 0.75, 0.625, 0.5, 0.875, 0.5, 0.875, 0.75, 0.625, 0.75, 0.375, 0.0, 0.625, 0.0, 0.625, 0.25, 0.375, 0.25, 0.375, 0.25, 0.625, 0.25, 0.625, 0.5, 0.375, 0.5, 0.375, 0.5, 0.625, 0.5, 0.625, 0.75, 0.375, 0.75, 0.375, 0.75, 0.625, 0.75, 0.625, 1.0, 0.375, 1.0, 0.125, 0.5, 0.375, 0.5, 0.375, 0.75, 0.125, 0.75, 0.625, 0.5, 0.875, 0.5, 0.875, 0.75, 0.625, 0.75])
me_cube_051.update()
me_cube_060 = bpy.data.meshes.new('Cube.060')
me_cube_060.from_pydata([(0.04748, -0.25, 1.957), (0.04748, -0.25, 2.207), (0.04748, 0.25, 1.957), (0.04748, 0.25, 2.207), (0.11, -0.2188, 1.957), (0.11, -0.2188, 2.207), (0.11, 0.2188, 1.957), (0.11, 0.2188, 2.207), (0.11, 0.375, 2.207), (0.11, 0.375, 1.957), (0.1725, 0.3438, 1.957), (0.1725, 0.3438, 2.207), (0.11, -0.375, 1.957), (0.11, -0.375, 2.207), (0.1725, -0.3438, 2.207), (0.1725, -0.3438, 1.957), (-0.4536, -0.125, 0.8393), (-0.2036, -0.125, 1.272), (-0.4536, 0.125, 0.8393), (-0.2036, 0.125, 1.272), (-0.2371, -0.125, 0.7143), (0.01286, -0.125, 1.147), (-0.2371, 0.125, 0.7143), (0.01286, 0.125, 1.147), (-0.3565, 0.09375, 1.757), (-0.1378, 0.09375, 2.136), (-0.3565, -0.09375, 1.757), (-0.1378, -0.09375, 2.136), (-0.1088, 0.09375, 1.687), (-0.1942, 0.09375, 1.664), (-0.1942, -0.09375, 1.664), (-0.1088, -0.09375, 1.687), (-0.02953, 0.09375, 2.074), (0.01623, 0.09375, 1.903), (0.01623, -0.09375, 1.903), (-0.02953, -0.09375, 2.074), (-0.06609, 0.0625, 1.698), (-0.06609, -0.0625, 1.698), (-0.007845, 0.0625, 1.622), (-0.007845, -0.0625, 1.622), (-0.02033, 0.0625, 1.527), (-0.02033, -0.0625, 1.527), (-0.09623, 0.0625, 1.469), (-0.09623, -0.0625, 1.469), (-0.1911, 0.0625, 1.482), (-0.1911, -0.0625, 1.482), (-0.2493, 0.0625, 1.557), (-0.2493, -0.0625, 1.557), (-0.2368, 0.0625, 1.652), (-0.2368, -0.0625, 1.652), (-0.1609, 0.0625, 1.711), (-0.1609, -0.0625, 1.711), (0.03267, 0.0625, 1.244), (0.03267, -0.0625, 1.244), (0.09091, 0.0625, 1.168), (0.09091, -0.0625, 1.168), (0.07843, 0.0625, 1.073), (0.07843, -0.0625, 1.073), (0.002525, 0.0625, 1.015), (0.002525, -0.0625, 1.015), (-0.09233, 0.0625, 1.028), (-0.09233, -0.0625, 1.028), (-0.1506, 0.0625, 1.103), (-0.1506, -0.0625, 1.103), (-0.1381, 0.0625, 1.198), (-0.1381, -0.0625, 1.198), (-0.06218, 0.0625, 1.257), (-0.06218, -0.0625, 1.257), (0.1129, 0.09375, 1.654), (0.2261, 0.09375, 1.232), (0.1129, -0.09375, 1.654), (0.2261, -0.09375, 1.232), (-0.1124, 0.09375, 1.529), (-0.06822, 0.09375, 1.606), (-0.06822, -0.09375, 1.606), (-0.1124, -0.09375, 1.529), (0.04502, 0.09375, 1.183), (-0.03153, 0.09375, 1.228), (-0.03153, -0.09375, 1.228), (0.04502, -0.09375, 1.183), (-0.5078, -0.1875, 0.8705), (-0.3203, -0.1875, 1.195), (-0.5078, 0.1875, 0.8705), (-0.3203, 0.1875, 1.195), (-0.2642, -0.1875, 0.7299), (-0.0767, -0.1875, 1.055), (-0.2642, 0.1875, 0.7299), (-0.0767, 0.1875, 1.055), (-0.03706, -0.0625, 2.017), (-0.05324, -0.0625, 2.077), (-0.03706, 0.0625, 2.017), (-0.05324, 0.0625, 2.077), (0.1139, -0.0625, 2.057), (0.09769, -0.0625, 2.117), (0.1139, 0.0625, 2.057), (0.09769, 0.0625, 2.117)], [], [(0, 1, 3, 2), (7, 6, 10, 11), (6, 7, 5, 4), (1, 0, 12, 13), (2, 6, 4, 0), (7, 3, 1, 5), (9, 8, 11, 10), (6, 2, 9, 10), (3, 7, 11, 8), (2, 3, 8, 9), (15, 14, 13, 12), (0, 4, 15, 12), (5, 1, 13, 14), (4, 5, 14, 15), (16, 17, 19, 18), (18, 19, 23, 22), (22, 23, 21, 20), (20, 21, 17, 16), (18, 22, 20, 16), (23, 19, 17, 21), (26, 27, 25, 24), (30, 29, 28, 31), (30, 26, 24, 29), (32, 35, 34, 33), (28, 33, 34, 31), (27, 35, 32, 25), (24, 25, 32, 33, 28, 29), (30, 31, 34, 35, 27, 26), (36, 37, 39, 38), (38, 39, 41, 40), (40, 41, 43, 42), (42, 43, 45, 44), (44, 45, 47, 46), (46, 47, 49, 48), (39, 37, 51, 49, 47, 45, 43, 41), (48, 49, 51, 50), (50, 51, 37, 36), (36, 38, 40, 42, 44, 46, 48, 50), (52, 53, 55, 54), (54, 55, 57, 56), (56, 57, 59, 58), (58, 59, 61, 60), (60, 61, 63, 62), (62, 63, 65, 64), (55, 53, 67, 65, 63, 61, 59, 57), (64, 65, 67, 66), (66, 67, 53, 52), (52, 54, 56, 58, 60, 62, 64, 66), (70, 71, 69, 68), (74, 73, 72, 75), (74, 70, 68, 73), (76, 79, 78, 77), (72, 77, 78, 75), (71, 79, 76, 69), (68, 69, 76, 77, 72, 73), (74, 75, 78, 79, 71, 70), (80, 81, 83, 82), (82, 83, 87, 86), (86, 87, 85, 84), (84, 85, 81, 80), (82, 86, 84, 80), (87, 83, 81, 85), (88, 89, 91, 90), (90, 91, 95, 94), (94, 95, 93, 92), (92, 93, 89, 88), (90, 94, 92, 88), (95, 91, 89, 93)])
_uv = me_cube_060.uv_layers.new(name='UVMap')
_uv.uv.foreach_set('vector', [0.375, 0.0, 0.625, 0.0, 0.625, 0.25, 0.375, 0.25, 0.625, 0.5, 0.375, 0.5, 0.375, 0.5, 0.625, 0.5, 0.375, 0.5, 0.625, 0.5, 0.625, 0.75, 0.375, 0.75, 0.625, 0.0, 0.375, 0.0, 0.375, 0.0, 0.625, 0.0, 0.125, 0.5, 0.375, 0.5, 0.375, 0.75, 0.125, 0.75, 0.625, 0.5, 0.875, 0.5, 0.875, 0.75, 0.625, 0.75, 0.375, 0.25, 0.625, 0.25, 0.625, 0.5, 0.375, 0.5, 0.375, 0.5, 0.125, 0.5, 0.125, 0.5, 0.375, 0.5, 0.875, 0.5, 0.625, 0.5, 0.625, 0.5, 0.875, 0.5, 0.375, 0.25, 0.625, 0.25, 0.625, 0.25, 0.375, 0.25, 0.375, 0.75, 0.625, 0.75, 0.625, 1.0, 0.375, 1.0, 0.125, 0.75, 0.375, 0.75, 0.375, 0.75, 0.125, 0.75, 0.625, 0.75, 0.875, 0.75, 0.875, 0.75, 0.625, 0.75, 0.375, 0.75, 0.625, 0.75, 0.625, 0.75, 0.375, 0.75, 0.375, 0.0, 0.625, 0.0, 0.625, 0.25, 0.375, 0.25, 0.375, 0.25, 0.625, 0.25, 0.625, 0.5, 0.375, 0.5, 0.375, 0.5, 0.625, 0.5, 0.625, 0.75, 0.375, 0.75, 0.375, 0.75, 0.625, 0.75, 0.625, 1.0, 0.375, 1.0, 0.125, 0.5, 0.375, 0.5, 0.375, 0.75, 0.125, 0.75, 0.625, 0.5, 0.875, 0.5, 0.875, 0.75, 0.625, 0.75, 0.375, 0.5, 0.625, 0.5, 0.625, 0.75, 0.375, 0.75, 0.1875, 0.5, 0.1875, 0.75, 0.125, 0.75, 0.125, 0.5, 0.1875, 0.5, 0.375, 0.5, 0.375, 0.75, 0.1875, 0.75, 0.625, 0.0, 0.625, 0.3438, 0.5536, 0.25, 0.5536, 0.0, 0.4107, 0.0, 0.5536, 0.0, 0.5536, 0.25, 0.4107, 0.25, 0.625, 0.5, 0.75, 0.5, 0.75, 0.75, 0.625, 0.75, 0.375, 0.75, 0.625, 0.75, 0.625, 0.875, 0.5536, 1.0, 0.4107, 1.0, 0.375, 0.9375, 0.375, 0.3125, 0.4107, 0.25, 0.5536, 0.25, 0.625, 0.3438, 0.625, 0.5, 0.375, 0.5, 1.0, 0.5, 1.0, 1.0, 0.875, 1.0, 0.875, 0.5, 0.875, 0.5, 0.875, 1.0, 0.75, 1.0, 0.75, 0.5, 0.75, 0.5, 0.75, 1.0, 0.625, 1.0, 0.625, 0.5, 0.625, 0.5, 0.625, 1.0, 0.5, 1.0, 0.5, 0.5, 0.5, 0.5, 0.5, 1.0, 0.375, 1.0, 0.375, 0.5, 0.375, 0.5, 0.375, 1.0, 0.25, 1.0, 0.25, 0.5, 0.4197, 0.4197, 0.25, 0.49, 0.08029, 0.4197, 0.01, 0.25, 0.08029, 0.08029, 0.25, 0.01, 0.4197, 0.08029, 0.49, 0.25, 0.25, 0.5, 0.25, 1.0, 0.125, 1.0, 0.125, 0.5, 0.125, 0.5, 0.125, 1.0, 0.0, 1.0, 0.0, 0.5, 0.75, 0.49, 0.9197, 0.4197, 0.99, 0.25, 0.9197, 0.08029, 0.75, 0.01, 0.5803, 0.08029, 0.51, 0.25, 0.5803, 0.4197, 1.0, 0.5, 1.0, 1.0, 0.875, 1.0, 0.875, 0.5, 0.875, 0.5, 0.875, 1.0, 0.75, 1.0, 0.75, 0.5, 0.75, 0.5, 0.75, 1.0, 0.625, 1.0, 0.625, 0.5, 0.625, 0.5, 0.625, 1.0, 0.5, 1.0, 0.5, 0.5, 0.5, 0.5, 0.5, 1.0, 0.375, 1.0, 0.375, 0.5, 0.375, 0.5, 0.375, 1.0, 0.25, 1.0, 0.25, 0.5, 0.4197, 0.4197, 0.25, 0.49, 0.08029, 0.4197, 0.01, 0.25, 0.08029, 0.08029, 0.25, 0.01, 0.4197, 0.08029, 0.49, 0.25, 0.25, 0.5, 0.25, 1.0, 0.125, 1.0, 0.125, 0.5, 0.125, 0.5, 0.125, 1.0, 0.0, 1.0, 0.0, 0.5, 0.75, 0.49, 0.9197, 0.4197, 0.99, 0.25, 0.9197, 0.08029, 0.75, 0.01, 0.5803, 0.08029, 0.51, 0.25, 0.5803, 0.4197, 0.375, 0.5, 0.625, 0.5, 0.625, 0.75, 0.375, 0.75, 0.1875, 0.5, 0.1875, 0.75, 0.125, 0.75, 0.125, 0.5, 0.1875, 0.5, 0.375, 0.5, 0.375, 0.75, 0.1875, 0.75, 0.625, 0.0, 0.625, 0.304, 0.5893, 0.25, 0.5893, 0.0, 0.4107, 0.0, 0.5893, 0.0, 0.5893, 0.25, 0.4107, 0.25, 0.625, 0.5, 0.8125, 0.5, 0.8125, 0.75, 0.625, 0.75, 0.375, 0.75, 0.625, 0.75, 0.625, 0.9375, 0.5893, 1.0, 0.4107, 1.0, 0.375, 0.9375, 0.375, 0.3125, 0.4107, 0.25, 0.5893, 0.25, 0.625, 0.304, 0.625, 0.5, 0.375, 0.5, 0.375, 0.0, 0.625, 0.0, 0.625, 0.25, 0.375, 0.25, 0.375, 0.25, 0.625, 0.25, 0.625, 0.5, 0.375, 0.5, 0.375, 0.5, 0.625, 0.5, 0.625, 0.75, 0.375, 0.75, 0.375, 0.75, 0.625, 0.75, 0.625, 1.0, 0.375, 1.0, 0.125, 0.5, 0.375, 0.5, 0.375, 0.75, 0.125, 0.75, 0.625, 0.5, 0.875, 0.5, 0.875, 0.75, 0.625, 0.75, 0.375, 0.0, 0.625, 0.0, 0.625, 0.25, 0.375, 0.25, 0.375, 0.25, 0.625, 0.25, 0.625, 0.5, 0.375, 0.5, 0.375, 0.5, 0.625, 0.5, 0.625, 0.75, 0.375, 0.75, 0.375, 0.75, 0.625, 0.75, 0.625, 1.0, 0.375, 1.0, 0.125, 0.5, 0.375, 0.5, 0.375, 0.75, 0.125, 0.75, 0.625, 0.5, 0.875, 0.5, 0.875, 0.75, 0.625, 0.75])
me_cube_060.update()
me_cube_061 = bpy.data.meshes.new('Cube.061')
me_cube_061.from_pydata([(0.04748, -0.25, 1.957), (0.04748, -0.25, 2.207), (0.04748, 0.25, 1.957), (0.04748, 0.25, 2.207), (0.11, -0.2188, 1.957), (0.11, -0.2188, 2.207), (0.11, 0.2188, 1.957), (0.11, 0.2188, 2.207), (0.11, 0.375, 2.207), (0.11, 0.375, 1.957), (0.1725, 0.3438, 1.957), (0.1725, 0.3438, 2.207), (0.11, -0.375, 1.957), (0.11, -0.375, 2.207), (0.1725, -0.3438, 2.207), (0.1725, -0.3438, 1.957), (-0.4536, -0.125, 0.8393), (-0.2036, -0.125, 1.272), (-0.4536, 0.125, 0.8393), (-0.2036, 0.125, 1.272), (-0.2371, -0.125, 0.7143), (0.01286, -0.125, 1.147), (-0.2371, 0.125, 0.7143), (0.01286, 0.125, 1.147), (-0.3565, 0.09375, 1.757), (-0.1378, 0.09375, 2.136), (-0.3565, -0.09375, 1.757), (-0.1378, -0.09375, 2.136), (-0.1088, 0.09375, 1.687), (-0.1942, 0.09375, 1.664), (-0.1942, -0.09375, 1.664), (-0.1088, -0.09375, 1.687), (-0.02953, 0.09375, 2.074), (0.01623, 0.09375, 1.903), (0.01623, -0.09375, 1.903), (-0.02953, -0.09375, 2.074), (-0.06609, 0.0625, 1.698), (-0.06609, -0.0625, 1.698), (-0.007845, 0.0625, 1.622), (-0.007845, -0.0625, 1.622), (-0.02033, 0.0625, 1.527), (-0.02033, -0.0625, 1.527), (-0.09623, 0.0625, 1.469), (-0.09623, -0.0625, 1.469), (-0.1911, 0.0625, 1.482), (-0.1911, -0.0625, 1.482), (-0.2493, 0.0625, 1.557), (-0.2493, -0.0625, 1.557), (-0.2368, 0.0625, 1.652), (-0.2368, -0.0625, 1.652), (-0.1609, 0.0625, 1.711), (-0.1609, -0.0625, 1.711), (0.03267, 0.0625, 1.244), (0.03267, -0.0625, 1.244), (0.09091, 0.0625, 1.168), (0.09091, -0.0625, 1.168), (0.07843, 0.0625, 1.073), (0.07843, -0.0625, 1.073), (0.002525, 0.0625, 1.015), (0.002525, -0.0625, 1.015), (-0.09233, 0.0625, 1.028), (-0.09233, -0.0625, 1.028), (-0.1506, 0.0625, 1.103), (-0.1506, -0.0625, 1.103), (-0.1381, 0.0625, 1.198), (-0.1381, -0.0625, 1.198), (-0.06218, 0.0625, 1.257), (-0.06218, -0.0625, 1.257), (0.1129, 0.09375, 1.654), (0.2261, 0.09375, 1.232), (0.1129, -0.09375, 1.654), (0.2261, -0.09375, 1.232), (-0.1124, 0.09375, 1.529), (-0.06822, 0.09375, 1.606), (-0.06822, -0.09375, 1.606), (-0.1124, -0.09375, 1.529), (0.04502, 0.09375, 1.183), (-0.03153, 0.09375, 1.228), (-0.03153, -0.09375, 1.228), (0.04502, -0.09375, 1.183), (-0.5078, -0.1875, 0.8705), (-0.3203, -0.1875, 1.195), (-0.5078, 0.1875, 0.8705), (-0.3203, 0.1875, 1.195), (-0.2642, -0.1875, 0.7299), (-0.0767, -0.1875, 1.055), (-0.2642, 0.1875, 0.7299), (-0.0767, 0.1875, 1.055), (-0.03706, -0.0625, 2.017), (-0.05324, -0.0625, 2.077), (-0.03706, 0.0625, 2.017), (-0.05324, 0.0625, 2.077), (0.1139, -0.0625, 2.057), (0.09769, -0.0625, 2.117), (0.1139, 0.0625, 2.057), (0.09769, 0.0625, 2.117)], [], [(0, 1, 3, 2), (7, 6, 10, 11), (6, 7, 5, 4), (1, 0, 12, 13), (2, 6, 4, 0), (7, 3, 1, 5), (9, 8, 11, 10), (6, 2, 9, 10), (3, 7, 11, 8), (2, 3, 8, 9), (15, 14, 13, 12), (0, 4, 15, 12), (5, 1, 13, 14), (4, 5, 14, 15), (16, 17, 19, 18), (18, 19, 23, 22), (22, 23, 21, 20), (20, 21, 17, 16), (18, 22, 20, 16), (23, 19, 17, 21), (26, 27, 25, 24), (30, 29, 28, 31), (30, 26, 24, 29), (32, 35, 34, 33), (28, 33, 34, 31), (27, 35, 32, 25), (24, 25, 32, 33, 28, 29), (30, 31, 34, 35, 27, 26), (36, 37, 39, 38), (38, 39, 41, 40), (40, 41, 43, 42), (42, 43, 45, 44), (44, 45, 47, 46), (46, 47, 49, 48), (39, 37, 51, 49, 47, 45, 43, 41), (48, 49, 51, 50), (50, 51, 37, 36), (36, 38, 40, 42, 44, 46, 48, 50), (52, 53, 55, 54), (54, 55, 57, 56), (56, 57, 59, 58), (58, 59, 61, 60), (60, 61, 63, 62), (62, 63, 65, 64), (55, 53, 67, 65, 63, 61, 59, 57), (64, 65, 67, 66), (66, 67, 53, 52), (52, 54, 56, 58, 60, 62, 64, 66), (70, 71, 69, 68), (74, 73, 72, 75), (74, 70, 68, 73), (76, 79, 78, 77), (72, 77, 78, 75), (71, 79, 76, 69), (68, 69, 76, 77, 72, 73), (74, 75, 78, 79, 71, 70), (80, 81, 83, 82), (82, 83, 87, 86), (86, 87, 85, 84), (84, 85, 81, 80), (82, 86, 84, 80), (87, 83, 81, 85), (88, 89, 91, 90), (90, 91, 95, 94), (94, 95, 93, 92), (92, 93, 89, 88), (90, 94, 92, 88), (95, 91, 89, 93)])
_uv = me_cube_061.uv_layers.new(name='UVMap')
_uv.uv.foreach_set('vector', [0.375, 0.0, 0.625, 0.0, 0.625, 0.25, 0.375, 0.25, 0.625, 0.5, 0.375, 0.5, 0.375, 0.5, 0.625, 0.5, 0.375, 0.5, 0.625, 0.5, 0.625, 0.75, 0.375, 0.75, 0.625, 0.0, 0.375, 0.0, 0.375, 0.0, 0.625, 0.0, 0.125, 0.5, 0.375, 0.5, 0.375, 0.75, 0.125, 0.75, 0.625, 0.5, 0.875, 0.5, 0.875, 0.75, 0.625, 0.75, 0.375, 0.25, 0.625, 0.25, 0.625, 0.5, 0.375, 0.5, 0.375, 0.5, 0.125, 0.5, 0.125, 0.5, 0.375, 0.5, 0.875, 0.5, 0.625, 0.5, 0.625, 0.5, 0.875, 0.5, 0.375, 0.25, 0.625, 0.25, 0.625, 0.25, 0.375, 0.25, 0.375, 0.75, 0.625, 0.75, 0.625, 1.0, 0.375, 1.0, 0.125, 0.75, 0.375, 0.75, 0.375, 0.75, 0.125, 0.75, 0.625, 0.75, 0.875, 0.75, 0.875, 0.75, 0.625, 0.75, 0.375, 0.75, 0.625, 0.75, 0.625, 0.75, 0.375, 0.75, 0.375, 0.0, 0.625, 0.0, 0.625, 0.25, 0.375, 0.25, 0.375, 0.25, 0.625, 0.25, 0.625, 0.5, 0.375, 0.5, 0.375, 0.5, 0.625, 0.5, 0.625, 0.75, 0.375, 0.75, 0.375, 0.75, 0.625, 0.75, 0.625, 1.0, 0.375, 1.0, 0.125, 0.5, 0.375, 0.5, 0.375, 0.75, 0.125, 0.75, 0.625, 0.5, 0.875, 0.5, 0.875, 0.75, 0.625, 0.75, 0.375, 0.5, 0.625, 0.5, 0.625, 0.75, 0.375, 0.75, 0.1875, 0.5, 0.1875, 0.75, 0.125, 0.75, 0.125, 0.5, 0.1875, 0.5, 0.375, 0.5, 0.375, 0.75, 0.1875, 0.75, 0.625, 0.0, 0.625, 0.3438, 0.5536, 0.25, 0.5536, 0.0, 0.4107, 0.0, 0.5536, 0.0, 0.5536, 0.25, 0.4107, 0.25, 0.625, 0.5, 0.75, 0.5, 0.75, 0.75, 0.625, 0.75, 0.375, 0.75, 0.625, 0.75, 0.625, 0.875, 0.5536, 1.0, 0.4107, 1.0, 0.375, 0.9375, 0.375, 0.3125, 0.4107, 0.25, 0.5536, 0.25, 0.625, 0.3438, 0.625, 0.5, 0.375, 0.5, 1.0, 0.5, 1.0, 1.0, 0.875, 1.0, 0.875, 0.5, 0.875, 0.5, 0.875, 1.0, 0.75, 1.0, 0.75, 0.5, 0.75, 0.5, 0.75, 1.0, 0.625, 1.0, 0.625, 0.5, 0.625, 0.5, 0.625, 1.0, 0.5, 1.0, 0.5, 0.5, 0.5, 0.5, 0.5, 1.0, 0.375, 1.0, 0.375, 0.5, 0.375, 0.5, 0.375, 1.0, 0.25, 1.0, 0.25, 0.5, 0.4197, 0.4197, 0.25, 0.49, 0.08029, 0.4197, 0.01, 0.25, 0.08029, 0.08029, 0.25, 0.01, 0.4197, 0.08029, 0.49, 0.25, 0.25, 0.5, 0.25, 1.0, 0.125, 1.0, 0.125, 0.5, 0.125, 0.5, 0.125, 1.0, 0.0, 1.0, 0.0, 0.5, 0.75, 0.49, 0.9197, 0.4197, 0.99, 0.25, 0.9197, 0.08029, 0.75, 0.01, 0.5803, 0.08029, 0.51, 0.25, 0.5803, 0.4197, 1.0, 0.5, 1.0, 1.0, 0.875, 1.0, 0.875, 0.5, 0.875, 0.5, 0.875, 1.0, 0.75, 1.0, 0.75, 0.5, 0.75, 0.5, 0.75, 1.0, 0.625, 1.0, 0.625, 0.5, 0.625, 0.5, 0.625, 1.0, 0.5, 1.0, 0.5, 0.5, 0.5, 0.5, 0.5, 1.0, 0.375, 1.0, 0.375, 0.5, 0.375, 0.5, 0.375, 1.0, 0.25, 1.0, 0.25, 0.5, 0.4197, 0.4197, 0.25, 0.49, 0.08029, 0.4197, 0.01, 0.25, 0.08029, 0.08029, 0.25, 0.01, 0.4197, 0.08029, 0.49, 0.25, 0.25, 0.5, 0.25, 1.0, 0.125, 1.0, 0.125, 0.5, 0.125, 0.5, 0.125, 1.0, 0.0, 1.0, 0.0, 0.5, 0.75, 0.49, 0.9197, 0.4197, 0.99, 0.25, 0.9197, 0.08029, 0.75, 0.01, 0.5803, 0.08029, 0.51, 0.25, 0.5803, 0.4197, 0.375, 0.5, 0.625, 0.5, 0.625, 0.75, 0.375, 0.75, 0.1875, 0.5, 0.1875, 0.75, 0.125, 0.75, 0.125, 0.5, 0.1875, 0.5, 0.375, 0.5, 0.375, 0.75, 0.1875, 0.75, 0.625, 0.0, 0.625, 0.304, 0.5893, 0.25, 0.5893, 0.0, 0.4107, 0.0, 0.5893, 0.0, 0.5893, 0.25, 0.4107, 0.25, 0.625, 0.5, 0.8125, 0.5, 0.8125, 0.75, 0.625, 0.75, 0.375, 0.75, 0.625, 0.75, 0.625, 0.9375, 0.5893, 1.0, 0.4107, 1.0, 0.375, 0.9375, 0.375, 0.3125, 0.4107, 0.25, 0.5893, 0.25, 0.625, 0.304, 0.625, 0.5, 0.375, 0.5, 0.375, 0.0, 0.625, 0.0, 0.625, 0.25, 0.375, 0.25, 0.375, 0.25, 0.625, 0.25, 0.625, 0.5, 0.375, 0.5, 0.375, 0.5, 0.625, 0.5, 0.625, 0.75, 0.375, 0.75, 0.375, 0.75, 0.625, 0.75, 0.625, 1.0, 0.375, 1.0, 0.125, 0.5, 0.375, 0.5, 0.375, 0.75, 0.125, 0.75, 0.625, 0.5, 0.875, 0.5, 0.875, 0.75, 0.625, 0.75, 0.375, 0.0, 0.625, 0.0, 0.625, 0.25, 0.375, 0.25, 0.375, 0.25, 0.625, 0.25, 0.625, 0.5, 0.375, 0.5, 0.375, 0.5, 0.625, 0.5, 0.625, 0.75, 0.375, 0.75, 0.375, 0.75, 0.625, 0.75, 0.625, 1.0, 0.375, 1.0, 0.125, 0.5, 0.375, 0.5, 0.375, 0.75, 0.125, 0.75, 0.625, 0.5, 0.875, 0.5, 0.875, 0.75, 0.625, 0.75])
me_cube_061.update()
me_cube_062 = bpy.data.meshes.new('Cube.062')
me_cube_062.from_pydata([(0.04748, -0.25, 1.957), (0.04748, -0.25, 2.207), (0.04748, 0.25, 1.957), (0.04748, 0.25, 2.207), (0.11, -0.2188, 1.957), (0.11, -0.2188, 2.207), (0.11, 0.2188, 1.957), (0.11, 0.2188, 2.207), (0.11, 0.375, 2.207), (0.11, 0.375, 1.957), (0.1725, 0.3438, 1.957), (0.1725, 0.3438, 2.207), (0.11, -0.375, 1.957), (0.11, -0.375, 2.207), (0.1725, -0.3438, 2.207), (0.1725, -0.3438, 1.957), (-0.4536, -0.125, 0.8393), (-0.2036, -0.125, 1.272), (-0.4536, 0.125, 0.8393), (-0.2036, 0.125, 1.272), (-0.2371, -0.125, 0.7143), (0.01286, -0.125, 1.147), (-0.2371, 0.125, 0.7143), (0.01286, 0.125, 1.147), (-0.3565, 0.09375, 1.757), (-0.1378, 0.09375, 2.136), (-0.3565, -0.09375, 1.757), (-0.1378, -0.09375, 2.136), (-0.1088, 0.09375, 1.687), (-0.1942, 0.09375, 1.664), (-0.1942, -0.09375, 1.664), (-0.1088, -0.09375, 1.687), (-0.02953, 0.09375, 2.074), (0.01623, 0.09375, 1.903), (0.01623, -0.09375, 1.903), (-0.02953, -0.09375, 2.074), (-0.06609, 0.0625, 1.698), (-0.06609, -0.0625, 1.698), (-0.007845, 0.0625, 1.622), (-0.007845, -0.0625, 1.622), (-0.02033, 0.0625, 1.527), (-0.02033, -0.0625, 1.527), (-0.09623, 0.0625, 1.469), (-0.09623, -0.0625, 1.469), (-0.1911, 0.0625, 1.482), (-0.1911, -0.0625, 1.482), (-0.2493, 0.0625, 1.557), (-0.2493, -0.0625, 1.557), (-0.2368, 0.0625, 1.652), (-0.2368, -0.0625, 1.652), (-0.1609, 0.0625, 1.711), (-0.1609, -0.0625, 1.711), (0.03267, 0.0625, 1.244), (0.03267, -0.0625, 1.244), (0.09091, 0.0625, 1.168), (0.09091, -0.0625, 1.168), (0.07843, 0.0625, 1.073), (0.07843, -0.0625, 1.073), (0.002525, 0.0625, 1.015), (0.002525, -0.0625, 1.015), (-0.09233, 0.0625, 1.028), (-0.09233, -0.0625, 1.028), (-0.1506, 0.0625, 1.103), (-0.1506, -0.0625, 1.103), (-0.1381, 0.0625, 1.198), (-0.1381, -0.0625, 1.198), (-0.06218, 0.0625, 1.257), (-0.06218, -0.0625, 1.257), (0.1129, 0.09375, 1.654), (0.2261, 0.09375, 1.232), (0.1129, -0.09375, 1.654), (0.2261, -0.09375, 1.232), (-0.1124, 0.09375, 1.529), (-0.06822, 0.09375, 1.606), (-0.06822, -0.09375, 1.606), (-0.1124, -0.09375, 1.529), (0.04502, 0.09375, 1.183), (-0.03153, 0.09375, 1.228), (-0.03153, -0.09375, 1.228), (0.04502, -0.09375, 1.183), (-0.5078, -0.1875, 0.8705), (-0.3203, -0.1875, 1.195), (-0.5078, 0.1875, 0.8705), (-0.3203, 0.1875, 1.195), (-0.2642, -0.1875, 0.7299), (-0.0767, -0.1875, 1.055), (-0.2642, 0.1875, 0.7299), (-0.0767, 0.1875, 1.055), (-0.03706, -0.0625, 2.017), (-0.05324, -0.0625, 2.077), (-0.03706, 0.0625, 2.017), (-0.05324, 0.0625, 2.077), (0.1139, -0.0625, 2.057), (0.09769, -0.0625, 2.117), (0.1139, 0.0625, 2.057), (0.09769, 0.0625, 2.117)], [], [(0, 1, 3, 2), (7, 6, 10, 11), (6, 7, 5, 4), (1, 0, 12, 13), (2, 6, 4, 0), (7, 3, 1, 5), (9, 8, 11, 10), (6, 2, 9, 10), (3, 7, 11, 8), (2, 3, 8, 9), (15, 14, 13, 12), (0, 4, 15, 12), (5, 1, 13, 14), (4, 5, 14, 15), (16, 17, 19, 18), (18, 19, 23, 22), (22, 23, 21, 20), (20, 21, 17, 16), (18, 22, 20, 16), (23, 19, 17, 21), (26, 27, 25, 24), (30, 29, 28, 31), (30, 26, 24, 29), (32, 35, 34, 33), (28, 33, 34, 31), (27, 35, 32, 25), (24, 25, 32, 33, 28, 29), (30, 31, 34, 35, 27, 26), (36, 37, 39, 38), (38, 39, 41, 40), (40, 41, 43, 42), (42, 43, 45, 44), (44, 45, 47, 46), (46, 47, 49, 48), (39, 37, 51, 49, 47, 45, 43, 41), (48, 49, 51, 50), (50, 51, 37, 36), (36, 38, 40, 42, 44, 46, 48, 50), (52, 53, 55, 54), (54, 55, 57, 56), (56, 57, 59, 58), (58, 59, 61, 60), (60, 61, 63, 62), (62, 63, 65, 64), (55, 53, 67, 65, 63, 61, 59, 57), (64, 65, 67, 66), (66, 67, 53, 52), (52, 54, 56, 58, 60, 62, 64, 66), (70, 71, 69, 68), (74, 73, 72, 75), (74, 70, 68, 73), (76, 79, 78, 77), (72, 77, 78, 75), (71, 79, 76, 69), (68, 69, 76, 77, 72, 73), (74, 75, 78, 79, 71, 70), (80, 81, 83, 82), (82, 83, 87, 86), (86, 87, 85, 84), (84, 85, 81, 80), (82, 86, 84, 80), (87, 83, 81, 85), (88, 89, 91, 90), (90, 91, 95, 94), (94, 95, 93, 92), (92, 93, 89, 88), (90, 94, 92, 88), (95, 91, 89, 93)])
_uv = me_cube_062.uv_layers.new(name='UVMap')
_uv.uv.foreach_set('vector', [0.375, 0.0, 0.625, 0.0, 0.625, 0.25, 0.375, 0.25, 0.625, 0.5, 0.375, 0.5, 0.375, 0.5, 0.625, 0.5, 0.375, 0.5, 0.625, 0.5, 0.625, 0.75, 0.375, 0.75, 0.625, 0.0, 0.375, 0.0, 0.375, 0.0, 0.625, 0.0, 0.125, 0.5, 0.375, 0.5, 0.375, 0.75, 0.125, 0.75, 0.625, 0.5, 0.875, 0.5, 0.875, 0.75, 0.625, 0.75, 0.375, 0.25, 0.625, 0.25, 0.625, 0.5, 0.375, 0.5, 0.375, 0.5, 0.125, 0.5, 0.125, 0.5, 0.375, 0.5, 0.875, 0.5, 0.625, 0.5, 0.625, 0.5, 0.875, 0.5, 0.375, 0.25, 0.625, 0.25, 0.625, 0.25, 0.375, 0.25, 0.375, 0.75, 0.625, 0.75, 0.625, 1.0, 0.375, 1.0, 0.125, 0.75, 0.375, 0.75, 0.375, 0.75, 0.125, 0.75, 0.625, 0.75, 0.875, 0.75, 0.875, 0.75, 0.625, 0.75, 0.375, 0.75, 0.625, 0.75, 0.625, 0.75, 0.375, 0.75, 0.375, 0.0, 0.625, 0.0, 0.625, 0.25, 0.375, 0.25, 0.375, 0.25, 0.625, 0.25, 0.625, 0.5, 0.375, 0.5, 0.375, 0.5, 0.625, 0.5, 0.625, 0.75, 0.375, 0.75, 0.375, 0.75, 0.625, 0.75, 0.625, 1.0, 0.375, 1.0, 0.125, 0.5, 0.375, 0.5, 0.375, 0.75, 0.125, 0.75, 0.625, 0.5, 0.875, 0.5, 0.875, 0.75, 0.625, 0.75, 0.375, 0.5, 0.625, 0.5, 0.625, 0.75, 0.375, 0.75, 0.1875, 0.5, 0.1875, 0.75, 0.125, 0.75, 0.125, 0.5, 0.1875, 0.5, 0.375, 0.5, 0.375, 0.75, 0.1875, 0.75, 0.625, 0.0, 0.625, 0.3438, 0.5536, 0.25, 0.5536, 0.0, 0.4107, 0.0, 0.5536, 0.0, 0.5536, 0.25, 0.4107, 0.25, 0.625, 0.5, 0.75, 0.5, 0.75, 0.75, 0.625, 0.75, 0.375, 0.75, 0.625, 0.75, 0.625, 0.875, 0.5536, 1.0, 0.4107, 1.0, 0.375, 0.9375, 0.375, 0.3125, 0.4107, 0.25, 0.5536, 0.25, 0.625, 0.3438, 0.625, 0.5, 0.375, 0.5, 1.0, 0.5, 1.0, 1.0, 0.875, 1.0, 0.875, 0.5, 0.875, 0.5, 0.875, 1.0, 0.75, 1.0, 0.75, 0.5, 0.75, 0.5, 0.75, 1.0, 0.625, 1.0, 0.625, 0.5, 0.625, 0.5, 0.625, 1.0, 0.5, 1.0, 0.5, 0.5, 0.5, 0.5, 0.5, 1.0, 0.375, 1.0, 0.375, 0.5, 0.375, 0.5, 0.375, 1.0, 0.25, 1.0, 0.25, 0.5, 0.4197, 0.4197, 0.25, 0.49, 0.08029, 0.4197, 0.01, 0.25, 0.08029, 0.08029, 0.25, 0.01, 0.4197, 0.08029, 0.49, 0.25, 0.25, 0.5, 0.25, 1.0, 0.125, 1.0, 0.125, 0.5, 0.125, 0.5, 0.125, 1.0, 0.0, 1.0, 0.0, 0.5, 0.75, 0.49, 0.9197, 0.4197, 0.99, 0.25, 0.9197, 0.08029, 0.75, 0.01, 0.5803, 0.08029, 0.51, 0.25, 0.5803, 0.4197, 1.0, 0.5, 1.0, 1.0, 0.875, 1.0, 0.875, 0.5, 0.875, 0.5, 0.875, 1.0, 0.75, 1.0, 0.75, 0.5, 0.75, 0.5, 0.75, 1.0, 0.625, 1.0, 0.625, 0.5, 0.625, 0.5, 0.625, 1.0, 0.5, 1.0, 0.5, 0.5, 0.5, 0.5, 0.5, 1.0, 0.375, 1.0, 0.375, 0.5, 0.375, 0.5, 0.375, 1.0, 0.25, 1.0, 0.25, 0.5, 0.4197, 0.4197, 0.25, 0.49, 0.08029, 0.4197, 0.01, 0.25, 0.08029, 0.08029, 0.25, 0.01, 0.4197, 0.08029, 0.49, 0.25, 0.25, 0.5, 0.25, 1.0, 0.125, 1.0, 0.125, 0.5, 0.125, 0.5, 0.125, 1.0, 0.0, 1.0, 0.0, 0.5, 0.75, 0.49, 0.9197, 0.4197, 0.99, 0.25, 0.9197, 0.08029, 0.75, 0.01, 0.5803, 0.08029, 0.51, 0.25, 0.5803, 0.4197, 0.375, 0.5, 0.625, 0.5, 0.625, 0.75, 0.375, 0.75, 0.1875, 0.5, 0.1875, 0.75, 0.125, 0.75, 0.125, 0.5, 0.1875, 0.5, 0.375, 0.5, 0.375, 0.75, 0.1875, 0.75, 0.625, 0.0, 0.625, 0.304, 0.5893, 0.25, 0.5893, 0.0, 0.4107, 0.0, 0.5893, 0.0, 0.5893, 0.25, 0.4107, 0.25, 0.625, 0.5, 0.8125, 0.5, 0.8125, 0.75, 0.625, 0.75, 0.375, 0.75, 0.625, 0.75, 0.625, 0.9375, 0.5893, 1.0, 0.4107, 1.0, 0.375, 0.9375, 0.375, 0.3125, 0.4107, 0.25, 0.5893, 0.25, 0.625, 0.304, 0.625, 0.5, 0.375, 0.5, 0.375, 0.0, 0.625, 0.0, 0.625, 0.25, 0.375, 0.25, 0.375, 0.25, 0.625, 0.25, 0.625, 0.5, 0.375, 0.5, 0.375, 0.5, 0.625, 0.5, 0.625, 0.75, 0.375, 0.75, 0.375, 0.75, 0.625, 0.75, 0.625, 1.0, 0.375, 1.0, 0.125, 0.5, 0.375, 0.5, 0.375, 0.75, 0.125, 0.75, 0.625, 0.5, 0.875, 0.5, 0.875, 0.75, 0.625, 0.75, 0.375, 0.0, 0.625, 0.0, 0.625, 0.25, 0.375, 0.25, 0.375, 0.25, 0.625, 0.25, 0.625, 0.5, 0.375, 0.5, 0.375, 0.5, 0.625, 0.5, 0.625, 0.75, 0.375, 0.75, 0.375, 0.75, 0.625, 0.75, 0.625, 1.0, 0.375, 1.0, 0.125, 0.5, 0.375, 0.5, 0.375, 0.75, 0.125, 0.75, 0.625, 0.5, 0.875, 0.5, 0.875, 0.75, 0.625, 0.75])
me_cube_062.update()
me_cube_064 = bpy.data.meshes.new('Cube.064')
me_cube_064.from_pydata([(-0.6, -0.6, -0.6), (-0.6, -0.6, 0.6), (-0.6, 0.6, -0.6), (-0.6, 0.6, 0.6), (0.6, -0.6, -0.6), (0.6, -0.6, 0.6), (0.6, 0.6, -0.6), (0.6, 0.6, 0.6), (0.2, 0.6, -0.6), (-0.2, 0.6, -0.6), (-0.2, 0.6, 0.6), (0.2, 0.6, 0.6), (-0.2, -0.6, -0.6), (0.2, -0.6, -0.6), (0.2, -0.6, 0.6), (-0.2, -0.6, 0.6), (-0.6, 0.2, -0.6), (-0.6, -0.2, -0.6), (-0.6, -0.2, 0.6), (-0.6, 0.2, 0.6), (0.6, -0.2, -0.6), (0.6, 0.2, -0.6), (0.6, 0.2, 0.6), (0.6, -0.2, 0.6), (0.2, 0.2, 0.6), (0.2, -0.2, 0.6), (-0.2, 0.2, 0.6), (-0.2, -0.2, 0.6), (-0.2, 0.2, -0.6), (-0.2, -0.2, -0.6), (0.2, 0.2, -0.6), (0.2, -0.2, -0.6), (-0.6, -0.6, -0.2), (-0.6, -0.6, 0.2), (-0.6, 0.6, 0.2), (-0.6, 0.6, -0.2), (0.6, 0.6, 0.2), (0.6, 0.6, -0.2), (0.6, -0.6, 0.2), (0.6, -0.6, -0.2), (0.2, -0.6, 0.2), (0.2, -0.6, -0.2), (-0.2, -0.6, 0.2), (-0.2, -0.6, -0.2), (-0.2, 0.6, 0.2), (-0.2, 0.6, -0.2), (0.2, 0.6, 0.2), (0.2, 0.6, -0.2), (0.6, 0.2, 0.2), (0.6, 0.2, -0.2), (0.6, -0.2, 0.2), (0.6, -0.2, -0.2), (-0.6, -0.2, 0.2), (-0.6, -0.2, -0.2), (-0.6, 0.2, 0.2), (-0.6, 0.2, -0.2), (0.7188, 0.2, 0.2), (0.7188, 0.2, -0.2), (0.7188, -0.2, 0.2), (0.7188, -0.2, -0.2), (0.2, -0.6875, 0.6), (-0.2, -0.6875, 0.6), (0.2, -0.6875, 0.2), (-0.2, -0.6875, 0.2), (-0.6, -0.8438, -0.6), (-0.2, -0.8438, -0.6), (-0.2, -0.8438, -0.2), (-0.6, -0.8438, -0.2), (-0.2, -0.6, -0.75), (0.2, -0.6, -0.75), (-0.2, -0.2, -0.75), (0.2, -0.2, -0.75), (0.2, 0.2, 0.75), (0.2, -0.2, 0.75), (-0.2, 0.2, 0.75), (-0.2, -0.2, 0.75), (0.6, -0.2, -0.75), (0.6, 0.2, -0.75), (0.2, 0.2, -0.75), (0.2, -0.2, -0.75), (0.7188, -0.6, -0.2), (0.7188, -0.6, -0.6), (0.7188, -0.2, -0.6), (0.7188, -0.2, -0.2), (0.6, 0.7188, 0.2), (0.6, 0.7188, -0.2), (0.2, 0.7188, 0.2), (0.2, 0.7188, -0.2), (-0.6875, 0.2, 0.6), (-0.6875, 0.6, 0.6), (-0.6875, 0.6, 0.2), (-0.6875, 0.2, 0.2), (-0.6563, 0.2, -0.6), (-0.6563, -0.2, -0.6), (-0.6563, -0.2, -0.2), (-0.6563, 0.2, -0.2), (-0.6, 0.7188, -0.2), (-0.6, 0.7188, -0.6), (-0.2, 0.7188, -0.6), (-0.2, 0.7188, -0.2)], [], [(19, 3, 89, 88), (46, 11, 7, 36), (50, 23, 5, 38), (42, 15, 1, 33), (31, 20, 4, 13), (27, 18, 1, 15), (23, 25, 14, 5), (25, 27, 15, 14), (17, 29, 12, 0), (12, 29, 70, 68), (38, 5, 14, 40), (42, 40, 62, 63), (34, 3, 10, 44), (44, 10, 11, 46), (9, 8, 30, 28), (28, 30, 31, 29), (2, 9, 28, 16), (16, 28, 29, 17), (11, 10, 26, 24), (27, 25, 73, 75), (7, 11, 24, 22), (22, 24, 25, 23), (10, 3, 19, 26), (26, 19, 18, 27), (8, 6, 21, 30), (21, 20, 76, 77), (36, 7, 22, 48), (48, 22, 23, 50), (33, 1, 18, 52), (52, 18, 19, 54), (16, 17, 93, 92), (53, 52, 54, 55), (0, 32, 53, 17), (32, 33, 52, 53), (21, 49, 51, 20), (49, 48, 56, 57), (6, 37, 49, 21), (37, 36, 48, 49), (9, 45, 47, 8), (45, 44, 46, 47), (2, 35, 96, 97), (35, 34, 44, 45), (13, 41, 43, 12), (41, 40, 42, 43), (4, 39, 41, 13), (39, 38, 40, 41), (0, 12, 65, 64), (43, 42, 33, 32), (20, 51, 83, 82), (51, 50, 38, 39), (8, 47, 37, 6), (47, 46, 86, 87), (16, 55, 35, 2), (55, 54, 34, 35), (57, 56, 58, 59), (51, 49, 57, 59), (48, 50, 58, 56), (50, 51, 59, 58), (62, 60, 61, 63), (14, 15, 61, 60), (15, 42, 63, 61), (40, 14, 60, 62), (65, 66, 67, 64), (32, 0, 64, 67), (12, 43, 66, 65), (43, 32, 67, 66), (70, 71, 69, 68), (31, 13, 69, 71), (29, 31, 71, 70), (13, 12, 68, 69), (72, 74, 75, 73), (26, 27, 75, 74), (25, 24, 72, 73), (24, 26, 74, 72), (78, 77, 76, 79), (20, 31, 79, 76), (31, 30, 78, 79), (30, 21, 77, 78), (82, 83, 80, 81), (39, 4, 81, 80), (51, 39, 80, 83), (4, 20, 82, 81), (87, 86, 84, 85), (37, 47, 87, 85), (36, 37, 85, 84), (46, 36, 84, 86), (91, 88, 89, 90), (3, 34, 90, 89), (54, 19, 88, 91), (34, 54, 91, 90), (93, 94, 95, 92), (53, 55, 95, 94), (17, 53, 94, 93), (55, 16, 92, 95), (97, 96, 99, 98), (35, 45, 99, 96), (9, 2, 97, 98), (45, 9, 98, 99)])
_uv = me_cube_064.uv_layers.new(name='UVMap')
_uv.uv.foreach_set('vector', [0.875, 0.5833, 0.875, 0.5, 0.875, 0.5, 0.875, 0.5833, 0.5417, 0.4167, 0.625, 0.4167, 0.625, 0.5, 0.5417, 0.5, 0.5417, 0.6667, 0.625, 0.6667, 0.625, 0.75, 0.5417, 0.75, 0.5417, 0.9167, 0.625, 0.9167, 0.625, 1.0, 0.5417, 1.0, 0.2917, 0.6667, 0.375, 0.6667, 0.375, 0.75, 0.2917, 0.75, 0.7917, 0.6667, 0.875, 0.6667, 0.875, 0.75, 0.7917, 0.75, 0.625, 0.6667, 0.7083, 0.6667, 0.7083, 0.75, 0.625, 0.75, 0.7083, 0.6667, 0.7917, 0.6667, 0.7917, 0.75, 0.7083, 0.75, 0.125, 0.6667, 0.2083, 0.6667, 0.2083, 0.75, 0.125, 0.75, 0.2083, 0.75, 0.2083, 0.6667, 0.2083, 0.6667, 0.2083, 0.75, 0.5417, 0.75, 0.625, 0.75, 0.625, 0.8333, 0.5417, 0.8333, 0.5417, 0.9167, 0.5417, 0.8333, 0.5417, 0.8333, 0.5417, 0.9167, 0.5417, 0.25, 0.625, 0.25, 0.625, 0.3333, 0.5417, 0.3333, 0.5417, 0.3333, 0.625, 0.3333, 0.625, 0.4167, 0.5417, 0.4167, 0.2083, 0.5, 0.2917, 0.5, 0.2917, 0.5833, 0.2083, 0.5833, 0.2083, 0.5833, 0.2917, 0.5833, 0.2917, 0.6667, 0.2083, 0.6667, 0.125, 0.5, 0.2083, 0.5, 0.2083, 0.5833, 0.125, 0.5833, 0.125, 0.5833, 0.2083, 0.5833, 0.2083, 0.6667, 0.125, 0.6667, 0.7083, 0.5, 0.7917, 0.5, 0.7917, 0.5833, 0.7083, 0.5833, 0.7917, 0.6667, 0.7083, 0.6667, 0.7083, 0.6667, 0.7917, 0.6667, 0.625, 0.5, 0.7083, 0.5, 0.7083, 0.5833, 0.625, 0.5833, 0.625, 0.5833, 0.7083, 0.5833, 0.7083, 0.6667, 0.625, 0.6667, 0.7917, 0.5, 0.875, 0.5, 0.875, 0.5833, 0.7917, 0.5833, 0.7917, 0.5833, 0.875, 0.5833, 0.875, 0.6667, 0.7917, 0.6667, 0.2917, 0.5, 0.375, 0.5, 0.375, 0.5833, 0.2917, 0.5833, 0.375, 0.5833, 0.375, 0.6667, 0.375, 0.6667, 0.375, 0.5833, 0.5417, 0.5, 0.625, 0.5, 0.625, 0.5833, 0.5417, 0.5833, 0.5417, 0.5833, 0.625, 0.5833, 0.625, 0.6667, 0.5417, 0.6667, 0.5417, 0.0, 0.625, 0.0, 0.625, 0.08333, 0.5417, 0.08333, 0.5417, 0.08333, 0.625, 0.08333, 0.625, 0.1667, 0.5417, 0.1667, 0.125, 0.5833, 0.125, 0.6667, 0.125, 0.6667, 0.125, 0.5833, 0.4583, 0.08333, 0.5417, 0.08333, 0.5417, 0.1667, 0.4583, 0.1667, 0.375, 0.0, 0.4583, 0.0, 0.4583, 0.08333, 0.375, 0.08333, 0.4583, 0.0, 0.5417, 0.0, 0.5417, 0.08333, 0.4583, 0.08333, 0.375, 0.5833, 0.4583, 0.5833, 0.4583, 0.6667, 0.375, 0.6667, 0.4583, 0.5833, 0.5417, 0.5833, 0.5417, 0.5833, 0.4583, 0.5833, 0.375, 0.5, 0.4583, 0.5, 0.4583, 0.5833, 0.375, 0.5833, 0.4583, 0.5, 0.5417, 0.5, 0.5417, 0.5833, 0.4583, 0.5833, 0.375, 0.3333, 0.4583, 0.3333, 0.4583, 0.4167, 0.375, 0.4167, 0.4583, 0.3333, 0.5417, 0.3333, 0.5417, 0.4167, 0.4583, 0.4167, 0.375, 0.25, 0.4583, 0.25, 0.4583, 0.25, 0.375, 0.25, 0.4583, 0.25, 0.5417, 0.25, 0.5417, 0.3333, 0.4583, 0.3333, 0.375, 0.8333, 0.4583, 0.8333, 0.4583, 0.9167, 0.375, 0.9167, 0.4583, 0.8333, 0.5417, 0.8333, 0.5417, 0.9167, 0.4583, 0.9167, 0.375, 0.75, 0.4583, 0.75, 0.4583, 0.8333, 0.375, 0.8333, 0.4583, 0.75, 0.5417, 0.75, 0.5417, 0.8333, 0.4583, 0.8333, 0.125, 0.75, 0.2083, 0.75, 0.2083, 0.75, 0.125, 0.75, 0.4583, 0.9167, 0.5417, 0.9167, 0.5417, 1.0, 0.4583, 1.0, 0.375, 0.6667, 0.4583, 0.6667, 0.4583, 0.6667, 0.375, 0.6667, 0.4583, 0.6667, 0.5417, 0.6667, 0.5417, 0.75, 0.4583, 0.75, 0.375, 0.4167, 0.4583, 0.4167, 0.4583, 0.5, 0.375, 0.5, 0.4583, 0.4167, 0.5417, 0.4167, 0.5417, 0.4167, 0.4583, 0.4167, 0.375, 0.1667, 0.4583, 0.1667, 0.4583, 0.25, 0.375, 0.25, 0.4583, 0.1667, 0.5417, 0.1667, 0.5417, 0.25, 0.4583, 0.25, 0.4583, 0.5833, 0.5417, 0.5833, 0.5417, 0.6667, 0.4583, 0.6667, 0.4583, 0.6667, 0.4583, 0.5833, 0.4583, 0.5833, 0.4583, 0.6667, 0.5417, 0.5833, 0.5417, 0.6667, 0.5417, 0.6667, 0.5417, 0.5833, 0.5417, 0.6667, 0.4583, 0.6667, 0.4583, 0.6667, 0.5417, 0.6667, 0.5417, 0.8333, 0.625, 0.8333, 0.625, 0.9167, 0.5417, 0.9167, 0.7083, 0.75, 0.7917, 0.75, 0.7917, 0.75, 0.7083, 0.75, 0.625, 0.9167, 0.5417, 0.9167, 0.5417, 0.9167, 0.625, 0.9167, 0.5417, 0.8333, 0.625, 0.8333, 0.625, 0.8333, 0.5417, 0.8333, 0.375, 0.9167, 0.4583, 0.9167, 0.4583, 1.0, 0.375, 1.0, 0.4583, 0.0, 0.375, 0.0, 0.375, 0.0, 0.4583, 0.0, 0.375, 0.9167, 0.4583, 0.9167, 0.4583, 0.9167, 0.375, 0.9167, 0.4583, 0.9167, 0.4583, 1.0, 0.4583, 1.0, 0.4583, 0.9167, 0.2083, 0.6667, 0.2917, 0.6667, 0.2917, 0.75, 0.2083, 0.75, 0.2917, 0.6667, 0.2917, 0.75, 0.2917, 0.75, 0.2917, 0.6667, 0.2083, 0.6667, 0.2917, 0.6667, 0.2917, 0.6667, 0.2083, 0.6667, 0.375, 0.8333, 0.375, 0.9167, 0.375, 0.9167, 0.375, 0.8333, 0.7083, 0.5833, 0.7917, 0.5833, 0.7917, 0.6667, 0.7083, 0.6667, 0.7917, 0.5833, 0.7917, 0.6667, 0.7917, 0.6667, 0.7917, 0.5833, 0.7083, 0.6667, 0.7083, 0.5833, 0.7083, 0.5833, 0.7083, 0.6667, 0.7083, 0.5833, 0.7917, 0.5833, 0.7917, 0.5833, 0.7083, 0.5833, 0.2917, 0.5833, 0.375, 0.5833, 0.375, 0.6667, 0.2917, 0.6667, 0.375, 0.6667, 0.2917, 0.6667, 0.2917, 0.6667, 0.375, 0.6667, 0.2917, 0.6667, 0.2917, 0.5833, 0.2917, 0.5833, 0.2917, 0.6667, 0.2917, 0.5833, 0.375, 0.5833, 0.375, 0.5833, 0.2917, 0.5833, 0.375, 0.6667, 0.4583, 0.6667, 0.4583, 0.75, 0.375, 0.75, 0.4583, 0.75, 0.375, 0.75, 0.375, 0.75, 0.4583, 0.75, 0.4583, 0.6667, 0.4583, 0.75, 0.4583, 0.75, 0.4583, 0.6667, 0.375, 0.75, 0.375, 0.6667, 0.375, 0.6667, 0.375, 0.75, 0.4583, 0.4167, 0.5417, 0.4167, 0.5417, 0.5, 0.4583, 0.5, 0.4583, 0.5, 0.4583, 0.4167, 0.4583, 0.4167, 0.4583, 0.5, 0.5417, 0.5, 0.4583, 0.5, 0.4583, 0.5, 0.5417, 0.5, 0.5417, 0.4167, 0.5417, 0.5, 0.5417, 0.5, 0.5417, 0.4167, 0.5417, 0.1667, 0.625, 0.1667, 0.625, 0.25, 0.5417, 0.25, 0.625, 0.25, 0.5417, 0.25, 0.5417, 0.25, 0.625, 0.25, 0.5417, 0.1667, 0.625, 0.1667, 0.625, 0.1667, 0.5417, 0.1667, 0.5417, 0.25, 0.5417, 0.1667, 0.5417, 0.1667, 0.5417, 0.25, 0.375, 0.08333, 0.4583, 0.08333, 0.4583, 0.1667, 0.375, 0.1667, 0.4583, 0.08333, 0.4583, 0.1667, 0.4583, 0.1667, 0.4583, 0.08333, 0.375, 0.08333, 0.4583, 0.08333, 0.4583, 0.08333, 0.375, 0.08333, 0.4583, 0.1667, 0.375, 0.1667, 0.375, 0.1667, 0.4583, 0.1667, 0.375, 0.25, 0.4583, 0.25, 0.4583, 0.3333, 0.375, 0.3333, 0.4583, 0.25, 0.4583, 0.3333, 0.4583, 0.3333, 0.4583, 0.25, 0.2083, 0.5, 0.125, 0.5, 0.125, 0.5, 0.2083, 0.5, 0.4583, 0.3333, 0.375, 0.3333, 0.375, 0.3333, 0.4583, 0.3333])
me_cube_064.update()

# ---- objects
ob_camera = bpy.data.objects.new('Camera', cam_camera_001)
ob_cube_050 = bpy.data.objects.new('Cube.050', me_cube)
ob_cube_074 = bpy.data.objects.new('Cube.074', me_cube_002)
ob_cylinder_005 = bpy.data.objects.new('Cylinder.005', me_cylinder_001)
ob_cylinder_008 = bpy.data.objects.new('Cylinder.008', me_cylinder_004)
ob_cube_077 = bpy.data.objects.new('Cube.077', me_cube_046)
ob_cube_076 = bpy.data.objects.new('Cube.076', me_cube_048)
ob_cube_083 = bpy.data.objects.new('Cube.083', me_cube_049)
ob_cube_084 = bpy.data.objects.new('Cube.084', me_cube_050)
ob_cube_085 = bpy.data.objects.new('Cube.085', me_cube_051)
ob_cube_078 = bpy.data.objects.new('Cube.078', me_cube_060)
ob_cube_079 = bpy.data.objects.new('Cube.079', me_cube_061)
ob_cube_081 = bpy.data.objects.new('Cube.081', me_cube_062)
ob_cube_082 = bpy.data.objects.new('Cube.082', me_cube_064)

# ---- transforms, parenting, visibility, modifiers, constraints
ob_camera.location = (32.34, 32.49, 24.72)
ob_camera.rotation_euler = (1.047, 0.0, 2.356)
ob_camera.lock_rotation = (True, True, True)
ob_cube_050.location = (0.0, 0.0, 0.0)
ob_cube_074.location = (0.0, 0.0, 0.0)
ob_cylinder_005.location = (0.0, 0.0, 0.5)
ob_cylinder_005.rotation_euler = (0.0, -0.0, 0.1745)
ob_cylinder_005.scale = (0.75, 0.75, 1.0)
ob_cylinder_008.location = (0.0, 0.0, 0.75)
ob_cylinder_008.rotation_euler = (0.0, -0.0, 0.1745)
ob_cylinder_008.scale = (0.375, 0.375, 0.5)
ob_cube_077.location = (5.96e-08, -5.96e-08, -5.96e-08)
ob_cube_077.rotation_euler = (-0.7854, -1.571, 0.0)
ob_cube_077.scale = (0.5, 0.125, 0.5)
ob_cube_076.location = (5.96e-08, -5.96e-08, -5.96e-08)
ob_cube_076.rotation_euler = (0.7854, -1.571, 0.0)
ob_cube_076.scale = (0.5, 0.125, 0.5)
ob_cube_083.location = (5.96e-08, -5.96e-08, -5.96e-08)
ob_cube_083.rotation_euler = (2.356, -1.571, 0.0)
ob_cube_083.scale = (0.5, 0.125, 0.5)
ob_cube_084.location = (5.96e-08, -5.96e-08, -5.96e-08)
ob_cube_084.rotation_euler = (3.927, -1.571, 0.0)
ob_cube_084.scale = (0.5, 0.125, 0.5)
ob_cube_085.location = (5.96e-08, 0.0, -1.192e-07)
ob_cube_085.rotation_euler = (0.0, -0.5236, 0.0)
ob_cube_078.location = (5.96e-08, 0.0, -1.192e-07)
ob_cube_078.rotation_euler = (0.0, -0.5236, -3.142)
ob_cube_079.location = (5.96e-08, 0.0, -1.192e-07)
ob_cube_079.rotation_euler = (0.0, -0.5236, -1.571)
ob_cube_081.location = (5.96e-08, 0.0, -1.192e-07)
ob_cube_081.rotation_euler = (0.0, -0.5236, -4.712)
ob_cube_082.location = (0.0, 0.0, 2.188)
ob_cube_082.rotation_euler = (-22.74, -0.6125, -6.721)
ob_cube_082.scale = (0.8, 0.8, 0.8)

# ---- collection membership
col_collection.objects.link(ob_camera)
col_collection.objects.link(ob_cube_050)
col_collection.objects.link(ob_cube_074)
col_collection.objects.link(ob_cylinder_005)
col_collection.objects.link(ob_cylinder_008)
col_collection.objects.link(ob_cube_077)
col_collection.objects.link(ob_cube_076)
col_collection.objects.link(ob_cube_083)
col_collection.objects.link(ob_cube_084)
col_collection.objects.link(ob_cube_085)
col_collection.objects.link(ob_cube_078)
col_collection.objects.link(ob_cube_079)
col_collection.objects.link(ob_cube_081)
col_collection.objects.link(ob_cube_082)

# ---- scene / render settings (as saved in the file)
scene.camera = ob_camera
scene.frame_start = 1; scene.frame_end = 250; scene.frame_set(-15)
scene.render.engine = 'BLENDER_EEVEE_NEXT'
scene.render.resolution_x = 2048
scene.render.resolution_y = 2048
scene.render.preview_pixel_size = '1'
scene.render.ppm_base = 0.01
scene.cycles.shading_system = True
scene.unit_settings.scale_length = 0.0625
bpy.context.view_layer.update()

# ---- added for rendering (the .blend has no usable light): sun
light_auto_sun = bpy.data.lights.new('AutoSun', 'SUN')
light_auto_sun.energy = 3.0
light_auto_sun.angle = 0.0523599
ob_auto_sun = bpy.data.objects.new('AutoSun', light_auto_sun)
scene.collection.objects.link(ob_auto_sun)
ob_auto_sun.rotation_euler = (0.872665, 0.174533, 0.523599)
bpy.context.view_layer.update()

